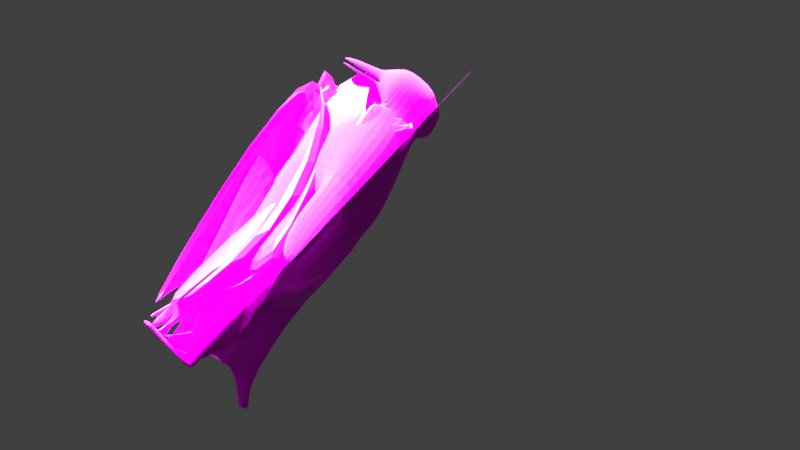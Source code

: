 # Source: penguin-lowpoly-poikilos.blend  (saved by Blender 2.92.15; exported with 4.5.12 LTS)
import bpy
from mathutils import Matrix  # noqa: F401  (used for matrix-valued properties, if any)

bpy.ops.wm.read_factory_settings(use_empty=True)
scene = bpy.context.scene
scene.name = 'Scene'

# ---- collections
col_collection_1 = bpy.data.collections.new('Collection 1'); scene.collection.children.link(col_collection_1)

# ---- images (referenced by path relative to the original .blend; pixels are not part of the script)
import os
ASSET_DIR = os.environ.get("B2B_ASSET_DIR", "")  # directory of the original .blend (textures are referenced by path, not embedded)
HERE = os.path.dirname(os.path.abspath(__file__))  # packed textures are extracted next to this script under _unpacked/

def load_image(name, relpath, width, height, colorspace="sRGB"):
    """Load a texture the original file referenced (path relative to the .blend, or extracted next to this script)."""
    p = next((c for c in (os.path.join(HERE, relpath), os.path.join(ASSET_DIR, relpath)) if relpath and os.path.exists(c)), "")
    if p:
        img = bpy.data.images.load(p, check_existing=True)
        img.name = name
    else:  # same state as the original file: an image datablock whose file is absent (Cycles renders it pink)
        img = bpy.data.images.new(name, width, height)
        img.source = "FILE"
        img.filepath = "//" + (relpath or name)
    img.colorspace_settings.name = colorspace
    return img
img_penguin_001 = load_image('penguin.001', 'penguin.png', 1024, 1024, 'sRGB')
img_king_penguins_at_salisbury_plain__5724038519__jpg = load_image('King_Penguins_at_Salisbury_Plain_(5724038519).jpg', 'King_Penguins_at_Salisbury_Plain_(5724038519).jpg', 1024, 1024, 'sRGB')
img_penguin = load_image('penguin', 'penguin.png', 1024, 1024, 'sRGB')

# ---- materials (node trees are filled in below, after node groups)
mat_material_002 = bpy.data.materials.new('Material.002')
mat_material_002.use_transparent_shadow = False
mat_material_002.diffuse_color = (0.8, 0.5692, 0.002956, 1.0)
mat_king_penguins_at_salisbury_plain__5724038519 = bpy.data.materials.new('King_Penguins_at_Salisbury_Plain_(5724038519)')
mat_king_penguins_at_salisbury_plain__5724038519.surface_render_method = 'BLENDED'
mat_king_penguins_at_salisbury_plain__5724038519.blend_method = 'BLEND'
mat_king_penguins_at_salisbury_plain__5724038519.use_transparent_shadow = False
mat_material_001 = bpy.data.materials.new('Material.001')
mat_material_001.use_transparent_shadow = False

# ---- material node trees
mat_material_002.use_nodes = True; mat_material_002.node_tree.nodes.clear()
_N = mat_material_002.node_tree.nodes; _L = mat_material_002.node_tree.links
n0 = _N.new('ShaderNodeBsdfPrincipled'); n0.name = 'Principled BSDF'; n0.location = (10, 300)
n0.distribution = 'GGX'
n0.subsurface_method = 'BURLEY'
n0.inputs[3].default_value = 1.45
n0.inputs[27].default_value = (0.0, 0.0, 0.0, 1.0)
n0.inputs[28].default_value = 1.0
n1 = _N.new('ShaderNodeOutputMaterial'); n1.name = 'Material Output'; n1.location = (300, 300)
n2 = _N.new('ShaderNodeTexImage'); n2.name = 'Image Texture'; n2.location = (-280, 280)
n2.image = img_penguin_001
n2.interpolation = 'Closest'
_L.new(n0.outputs[0], n1.inputs[0])
_L.new(n2.outputs[0], n0.inputs[0])
n1.is_active_output = True
mat_king_penguins_at_salisbury_plain__5724038519.use_nodes = True; mat_king_penguins_at_salisbury_plain__5724038519.node_tree.nodes.clear()
_N = mat_king_penguins_at_salisbury_plain__5724038519.node_tree.nodes; _L = mat_king_penguins_at_salisbury_plain__5724038519.node_tree.links
n0 = _N.new('ShaderNodeOutputMaterial'); n0.name = 'Material Output'; n0.location = (300, 300)
n1 = _N.new('ShaderNodeTexImage'); n1.name = 'Image Texture'; n1.location = (-200, 300)
n1.image = img_king_penguins_at_salisbury_plain__5724038519__jpg
n1.extension = 'CLIP'
n2 = _N.new('ShaderNodeBsdfPrincipled'); n2.name = 'Principled BSDF'; n2.location = (0, 300)
n2.distribution = 'GGX'
n2.subsurface_method = 'BURLEY'
n2.inputs[3].default_value = 1.45
n2.inputs[27].default_value = (0.0, 0.0, 0.0, 1.0)
n2.inputs[28].default_value = 1.0
_L.new(n1.outputs[0], n2.inputs[0])
_L.new(n1.outputs[1], n2.inputs[4])
_L.new(n2.outputs[0], n0.inputs[0])
n0.is_active_output = True
mat_material_001.use_nodes = True; mat_material_001.node_tree.nodes.clear()
_N = mat_material_001.node_tree.nodes; _L = mat_material_001.node_tree.links
n0 = _N.new('ShaderNodeBsdfPrincipled'); n0.name = 'Principled BSDF'; n0.location = (10, 300)
n0.distribution = 'GGX'
n0.subsurface_method = 'BURLEY'
n0.inputs[2].default_value = 0.945
n0.inputs[3].default_value = 1.45
n0.inputs[13].default_value = 0.605
n0.inputs[27].default_value = (0.0, 0.0, 0.0, 1.0)
n0.inputs[28].default_value = 1.0
n1 = _N.new('ShaderNodeOutputMaterial'); n1.name = 'Material Output'; n1.location = (300, 300)
n2 = _N.new('ShaderNodeTexImage'); n2.name = 'Image Texture'; n2.location = (-280, 280)
n2.image = img_penguin
n2.interpolation = 'Closest'
_L.new(n0.outputs[0], n1.inputs[0])
_L.new(n2.outputs[0], n0.inputs[0])
n1.is_active_output = True

# ---- world
world_world = bpy.data.worlds.new('World'); scene.world = world_world
world_world.color = (0.05088, 0.05088, 0.05088)
world_world.use_sun_shadow = False
world_world.sun_shadow_jitter_overblur = 0.0
world_world.cycles.sampling_method = 'MANUAL'

# ---- cameras
cam_camera = bpy.data.cameras.new('Camera')
cam_camera.type = 'ORTHO'
cam_camera.clip_end = 100.0
cam_camera.lens = 35.0
cam_camera.sensor_width = 32.0
cam_camera.sensor_height = 18.0
cam_camera.ortho_scale = 19.01
cam_camera.dof.focus_distance = 0.0
cam_camera.dof.aperture_fstop = 128.0

# ---- lights
light_lamp = bpy.data.lights.new('Lamp', 'SUN')
light_lamp.transmission_factor = 0.0
light_lamp.cutoff_distance = 30.0
light_lamp.angle = 0.1993
light_lamp.energy = 100.0
light_lamp.shadow_buffer_clip_start = 1.001
light_lamp.shadow_soft_size = 0.1
light_lamp.shadow_cascade_max_distance = 1000.0

# ---- meshes
me_cube_001 = bpy.data.meshes.new('Cube.001')
me_cube_001.from_pydata([(-0.4906, -1.535, 1.957), (-0.4877, -0.3185, 0.7081), (-0.5335, -1.824, 3.817), (-1.043, -1.025, 1.824), (-1.03, -0.3185, 0.7081), (-1.095, -1.119, 3.817), (-1.381, -0.2532, 4.372), (-0.8926, 0.2014, 0.7681), (-0.4817, 1.085, 3.817), (-1.03, 0.3178, 1.247), (-1.387, 0.7586, 3.98), (-0.5467, -0.2545, 0.598), (-0.5698, 0.004119, 0.6146), (-0.8911, -0.2545, 0.5998), (-0.8911, 0.004119, 0.6163), (-0.5467, -0.2545, 0.4414), (-0.5717, 0.004119, 0.4556), (-0.8911, -0.2545, 0.4429), (-0.8911, 0.004119, 0.457), (-0.477, -0.2545, 0.1608), (-0.5499, 0.004119, 0.1551), (-0.8827, -0.2545, 0.1619), (-0.8911, 0.004119, 0.1632), (-0.4767, -0.2545, -0.02229), (-0.5467, 0.004119, -0.03807), (-0.883, -0.2545, -0.02159), (-0.8911, 0.004119, -0.0318), (-0.4928, -0.6108, 0.0928), (-0.9765, -0.6108, 0.09292), (-0.4928, -0.6108, -0.01844), (-0.9765, -0.6108, -0.01836), (-0.665, -1.407, 6.72), (-0.759, -1.796, 5.706), (-1.237, -1.072, 5.115), (-1.119, -0.6483, 5.815), (-0.7928, 0.7553, 6.282), (-1.179, 0.2492, 5.799), (-1.642, -0.5906, 4.625), (-1.671, -0.5906, 4.172), (-2.586, 0.3577, 3.298), (-1.619, 0.3746, 4.207), (-1.591, 0.3746, 4.66), (-2.767, -0.5906, 3.503), (-2.588, -0.5906, 3.298), (-0.6408, -0.9058, 7.023), (-0.7363, 0.623, 8.313), (-0.4442, -1.329, 7.056), (-0.6553, -1.039, 8.85), (-0.4251, -1.859, 7.423), (-0.3975, -1.969, 7.773), (-0.2251, -2.972, 7.087), (-0.2175, -3.475, 7.123), (-0.2176, -3.492, 7.151), (-0.2038, -3.163, 7.493), (-0.3261, -1.832, 7.263), (-1.073, 0.3902, 1.839), (-0.8131, 0.8621, 1.959), (-1.267, -0.3016, 1.745), (-0.4926, 0.8068, 1.169), (-0.596, 0.827, 0.5126), (-0.5957, 1.056, 0.5623), (-0.6646, -0.6108, 0.0941), (-0.8164, -0.6108, 0.09468), (-0.6646, -0.6108, -0.01752), (-0.8164, -0.6108, -0.01711), (-0.9026, -0.9325, 0.109), (-1.047, -0.9325, 0.1086), (-0.9026, -0.9325, -0.007468), (-1.047, -0.9325, -0.007764), (-0.4979, -0.9325, -0.007767), (-0.4979, -0.9325, 0.1086), (-0.6101, -0.9325, 0.109), (-0.6101, -0.9325, -0.00749), (-0.7005, -0.9325, 0.1099), (-0.8317, -0.9325, 0.1097), (-0.7005, -0.9325, -0.006942), (-0.8317, -0.9325, -0.00705), (-0.9549, -1.329, 0.1261), (-1.102, -1.329, 0.1261), (-0.9549, -1.329, -1.017e-05), (-1.102, -1.329, -1.017e-05), (-0.4615, -1.329, -1.017e-05), (-0.4615, -1.329, 0.126), (-0.5665, -1.329, 0.1261), (-0.5665, -1.329, -1.017e-05), (-0.7149, -1.407, 0.1271), (-0.8456, -1.407, 0.1271), (-0.7149, -1.407, -1.017e-05), (-0.8456, -1.407, -1.017e-05), (-0.9556, -1.351, 0.1264), (-1.103, -1.351, 0.1264), (-0.9556, -1.351, -1.017e-05), (-1.103, -1.351, -1.017e-05), (-0.4604, -1.351, -1.017e-05), (-0.4604, -1.351, 0.1264), (-0.5652, -1.351, 0.1265), (-0.5652, -1.351, -1.017e-05), (-0.7149, -1.428, 0.1271), (-0.8456, -1.428, 0.1271), (-0.7149, -1.428, -1.017e-05), (-0.8456, -1.428, -1.017e-05), (-1.034, -1.589, 0.06353), (-1.034, -1.589, 0.06353), (-1.034, -1.589, 0.06353), (-1.034, -1.589, 0.06353), (-0.5054, -1.589, 0.06353), (-0.5054, -1.589, 0.06353), (-0.5054, -1.589, 0.06353), (-0.5054, -1.589, 0.06353), (-0.7803, -1.667, 0.06353), (-0.7803, -1.667, 0.06353), (-0.7803, -1.667, 0.06353), (-0.7803, -1.667, 0.06353), (-2.753, 0.3577, 3.503), (-3.623, 0.5089, 2.34), (-3.623, -0.1749, 2.34), (-3.475, 0.5089, 2.212), (-3.471, -0.1749, 2.212), (-0.9963, 1.391, 0.1842), (-1.146, 1.577, 0.2735), (-0.3082, -1.934, 7.397), (-0.2643, -1.925, 7.256), (-0.3082, -1.941, 7.412), (-0.2878, -2.034, 7.73), (-0.2673, -1.569, 7.6), (-0.1455, -3.01, 7.148), (-0.1988, -1.687, 7.466), (-0.1454, -2.893, 7.435), (-0.1931, -1.625, 7.615), (-0.9029, 1.407, 0.07135), (-1.127, 1.591, 0.2314), (0.4906, -1.535, 1.957), (0.4877, -0.3185, 0.7081), (0.5335, -1.824, 3.817), (1.043, -1.025, 1.824), (1.03, -0.3185, 0.7081), (1.095, -1.119, 3.817), (1.381, -0.2532, 4.372), (0.8926, 0.2014, 0.7681), (0.4817, 1.085, 3.817), (1.03, 0.3178, 1.247), (1.387, 0.7586, 3.98), (0.5467, -0.2545, 0.598), (0.5698, 0.004119, 0.6146), (0.8911, -0.2545, 0.5998), (0.8911, 0.004119, 0.6163), (0.5467, -0.2545, 0.4414), (0.5717, 0.004119, 0.4556), (0.8911, -0.2545, 0.4429), (0.8911, 0.004119, 0.457), (0.477, -0.2545, 0.1608), (0.5499, 0.004119, 0.1551), (0.8827, -0.2545, 0.1619), (0.8911, 0.004119, 0.1632), (0.4767, -0.2545, -0.02229), (0.5467, 0.004119, -0.03807), (0.883, -0.2545, -0.02159), (0.8911, 0.004119, -0.0318), (0.4928, -0.6108, 0.0928), (0.9765, -0.6108, 0.09292), (0.4928, -0.6108, -0.01844), (0.9765, -0.6108, -0.01836), (0.665, -1.407, 6.72), (0.759, -1.796, 5.706), (1.237, -1.072, 5.115), (1.119, -0.6483, 5.815), (0.7928, 0.7553, 6.282), (1.179, 0.2492, 5.799), (1.642, -0.5906, 4.625), (1.671, -0.5906, 4.172), (2.586, 0.3577, 3.298), (1.619, 0.3746, 4.207), (1.591, 0.3746, 4.66), (2.767, -0.5906, 3.503), (2.588, -0.5906, 3.298), (0.6408, -0.9058, 7.023), (0.7363, 0.623, 8.313), (0.4442, -1.329, 7.056), (0.6553, -1.039, 8.85), (0.4251, -1.859, 7.423), (0.3975, -1.969, 7.773), (0.2251, -2.972, 7.087), (0.2175, -3.475, 7.123), (0.2176, -3.492, 7.151), (0.2038, -3.163, 7.493), (0.3261, -1.832, 7.263), (1.073, 0.3902, 1.839), (0.8131, 0.8621, 1.959), (1.267, -0.3016, 1.745), (0.4926, 0.8068, 1.169), (0.596, 0.827, 0.5126), (0.5957, 1.056, 0.5623), (0.6646, -0.6108, 0.0941), (0.8164, -0.6108, 0.09468), (0.6646, -0.6108, -0.01752), (0.8164, -0.6108, -0.01711), (0.9026, -0.9325, 0.109), (1.047, -0.9325, 0.1086), (0.9026, -0.9325, -0.007468), (1.047, -0.9325, -0.007764), (0.4979, -0.9325, -0.007767), (0.4979, -0.9325, 0.1086), (0.6101, -0.9325, 0.109), (0.6101, -0.9325, -0.00749), (0.7005, -0.9325, 0.1099), (0.8317, -0.9325, 0.1097), (0.7005, -0.9325, -0.006942), (0.8317, -0.9325, -0.00705), (0.9549, -1.329, 0.1261), (1.102, -1.329, 0.1261), (0.9549, -1.329, -1.017e-05), (1.102, -1.329, -1.017e-05), (0.4615, -1.329, -1.017e-05), (0.4615, -1.329, 0.126), (0.5665, -1.329, 0.1261), (0.5665, -1.329, -1.017e-05), (0.7149, -1.407, 0.1271), (0.8456, -1.407, 0.1271), (0.7149, -1.407, -1.017e-05), (0.8456, -1.407, -1.017e-05), (0.9556, -1.351, 0.1264), (1.103, -1.351, 0.1264), (0.9556, -1.351, -1.017e-05), (1.103, -1.351, -1.017e-05), (0.4604, -1.351, -1.017e-05), (0.4604, -1.351, 0.1264), (0.5652, -1.351, 0.1265), (0.5652, -1.351, -1.017e-05), (0.7149, -1.428, 0.1271), (0.8456, -1.428, 0.1271), (0.7149, -1.428, -1.017e-05), (0.8456, -1.428, -1.017e-05), (1.034, -1.589, 0.06353), (1.034, -1.589, 0.06353), (1.034, -1.589, 0.06353), (1.034, -1.589, 0.06353), (0.5054, -1.589, 0.06353), (0.5054, -1.589, 0.06353), (0.5054, -1.589, 0.06353), (0.5054, -1.589, 0.06353), (0.7803, -1.667, 0.06353), (0.7803, -1.667, 0.06353), (0.7803, -1.667, 0.06353), (0.7803, -1.667, 0.06353), (2.753, 0.3577, 3.503), (3.623, 0.5089, 2.34), (3.623, -0.1749, 2.34), (3.475, 0.5089, 2.212), (3.471, -0.1749, 2.212), (0.9963, 1.391, 0.1842), (1.146, 1.577, 0.2735), (0.3082, -1.934, 7.397), (0.2643, -1.925, 7.256), (0.3082, -1.941, 7.412), (0.2878, -2.034, 7.73), (0.2673, -1.569, 7.6), (0.1455, -3.01, 7.148), (0.1988, -1.687, 7.466), (0.1454, -2.893, 7.435), (0.1931, -1.625, 7.615), (0.9029, 1.407, 0.07135), (1.127, 1.591, 0.2314), (-8.371e-09, -0.3185, 0.7081), (-3.294e-09, -1.535, 1.957), (0.0, -1.824, 3.817), (-7.913e-09, 0.2015, 0.7682), (-3.877e-10, 1.085, 3.817), (-1.876e-11, -1.407, 6.72), (0.0, -1.796, 5.706), (-8.999e-11, 0.7553, 6.282), (-2.533e-10, -0.9058, 7.023), (-2.921e-09, 0.623, 8.313), (-2.724e-10, -1.329, 7.056), (-2.904e-09, -1.039, 8.85), (-8.756e-10, -1.969, 7.773), (0.0, -2.972, 7.087), (0.0, -3.475, 7.123), (0.0, -3.492, 7.151), (0.0, -3.163, 7.493), (-3.292e-10, -1.832, 7.263), (-0.4739, 0.2014, 0.7682), (0.4949, 0.2014, 0.7682), (-1.308, 0.6324, 4.671), (-2.818e-10, 1.035, 4.694), (0.5924, 1.035, 4.694), (-0.5481, -1.46, 7.906), (-0.7272, -1.183, 7.963), (0.7274, -1.182, 7.965), (0.5411, -1.459, 7.909), (-0.4609, -1.448, 8.394), (-1.998e-09, -1.455, 8.399), (0.4478, -1.446, 8.397), (0.6958, 0.06054, 8.85), (-2.912e-09, 0.06054, 8.85), (0.7593, 0.6769, 7.535), (-0.8036, -0.8213, 6.718), (-0.7569, 0.6712, 7.525), (-0.6958, 0.06054, 8.85), (-1.152e-09, 0.6741, 7.53), (0.7284, -0.9867, 8.003), (0.5905, -0.9257, 7.379), (0.5203, -1.371, 7.333), (-0.7282, -0.9822, 8.002), (-0.5899, -0.9285, 7.374), (-0.5228, -1.365, 7.331), (-0.6847, -1.84, 4.655), (0.6847, -1.84, 4.655), (-0.7204, 0.08488, 7.02), (-0.7938, 0.07707, 6.714), (-0.6944, 0.0722, 7.468), (-0.7335, 0.07883, 8.208), (0.7337, 0.09598, 8.212), (0.7326, 0.1523, 6.714), (0.7019, 0.1317, 7.482), (0.7287, 0.1572, 7.021), (0.7464, 0.8057, 5.798), (-2.574e-17, 0.8057, 5.798), (-0.7383, 0.8057, 5.798)], [], [(244, 245, 0, 1), (5, 2, 305, 33), (245, 246, 2, 0), (0, 2, 5, 3), (34, 36, 41, 37), (3, 5, 6, 57), (244, 1, 280, 247), (1, 0, 3, 4), (248, 262, 56, 8), (8, 56, 55, 10), (5, 33, 37, 38), (283, 131, 317, 316), (12, 11, 15, 16), (129, 136, 134, 281), (4, 7, 14, 13), (1, 4, 13, 11), (18, 16, 20, 22), (17, 18, 22, 21), (13, 14, 18, 17), (14, 12, 16, 18), (11, 13, 17, 15), (15, 17, 21, 19), (16, 15, 19, 20), (23, 25, 26, 24), (21, 22, 26, 25), (22, 20, 24, 26), (20, 19, 23, 24), (62, 28, 66, 65), (19, 21, 28, 62, 61, 27), (23, 19, 27, 29), (25, 23, 29, 63, 64, 30), (21, 25, 30, 28), (249, 31, 32, 250), (34, 32, 31, 295), (34, 295, 308, 36), (248, 8, 131, 283), (8, 10, 282, 131), (38, 37, 42, 43), (6, 5, 38), (36, 282, 41), (33, 34, 37), (10, 6, 38, 40), (104, 39, 107, 105), (35, 308, 307, 278), (251, 35, 278, 277), (293, 297, 47, 255), (45, 310, 297), (114, 113, 52, 53), (255, 47, 289, 290), (111, 112, 50, 51), (111, 51, 116, 117), (268, 114, 53, 260), (285, 304, 48, 49), (247, 280, 59, 265), (55, 57, 6, 10), (284, 283, 316, 315), (57, 4, 3), (7, 58, 60, 59), (7, 55, 56, 58), (59, 60, 110, 109), (27, 61, 71, 70), (62, 64, 76, 74), (76, 75, 87, 88), (70, 71, 83, 82), (64, 62, 65, 67), (28, 30, 68, 66), (61, 63, 72, 71), (29, 27, 70, 69), (63, 29, 69, 72), (30, 64, 67, 68), (69, 70, 82, 81), (64, 63, 75, 76), (61, 62, 74, 73), (63, 61, 73, 75), (80, 79, 91, 92), (77, 78, 90, 89), (72, 69, 81, 84), (75, 73, 85, 87), (71, 72, 84, 83), (74, 76, 88, 86), (67, 65, 77, 79), (65, 66, 78, 77), (68, 67, 79, 80), (66, 68, 80, 78), (73, 74, 86, 85), (96, 93, 102), (99, 97, 103), (94, 95, 102), (100, 99, 103), (85, 86, 98, 97), (78, 80, 92, 90), (81, 82, 94, 93), (88, 87, 99, 100), (82, 83, 95, 94), (87, 85, 97, 99), (84, 81, 93, 96), (86, 88, 100, 98), (83, 84, 96, 95), (79, 77, 89, 91), (98, 100, 103), (95, 96, 102), (91, 89, 101), (89, 90, 101), (92, 91, 101), (97, 98, 103), (90, 92, 101), (93, 94, 102), (37, 41, 104, 42), (41, 40, 39, 104), (40, 38, 43, 39), (107, 108, 106, 105), (42, 104, 105, 106), (43, 42, 106, 108), (39, 43, 108, 107), (109, 110, 121, 120), (265, 59, 109, 267), (256, 49, 114, 268), (48, 54, 112, 111), (49, 48, 113, 114), (274, 117, 116, 271), (259, 52, 118, 272), (52, 113, 119, 118), (113, 48, 115, 119), (48, 111, 117, 115), (276, 120, 121, 275), (267, 109, 120, 276), (110, 266, 275, 121), (115, 270, 273, 119), (119, 273, 272, 118), (54, 261, 269, 112), (60, 264, 266, 110), (58, 263, 264, 60), (58, 56, 262, 263), (46, 254, 261, 54), (52, 259, 260, 53), (112, 269, 257, 50), (50, 257, 258, 51), (51, 258, 271, 116), (31, 249, 252, 44), (44, 252, 254, 46), (2, 246, 286, 305), (270, 115, 117, 274), (244, 123, 122, 245), (127, 155, 306, 124), (245, 122, 124, 246), (122, 125, 127, 124), (156, 159, 163, 158), (125, 179, 128, 127), (244, 247, 281, 123), (123, 126, 125, 122), (248, 130, 178, 262), (130, 132, 177, 178), (127, 160, 159, 155), (9, 284, 315, 158), (134, 138, 137, 133), (126, 135, 136, 129), (12, 14, 7, 280), (123, 133, 135, 126), (140, 144, 142, 138), (139, 143, 144, 140), (135, 139, 140, 136), (136, 140, 138, 134), (133, 137, 139, 135), (137, 141, 143, 139), (138, 142, 141, 137), (145, 146, 148, 147), (143, 147, 148, 144), (144, 148, 146, 142), (142, 146, 145, 141), (184, 187, 188, 150), (141, 149, 183, 184, 150, 143), (145, 151, 149, 141), (147, 152, 186, 185, 151, 145), (143, 150, 152, 147), (249, 250, 154, 153), (153, 154, 156, 287), (156, 158, 312, 287), (248, 283, 284, 130), (130, 284, 9, 132), (160, 165, 164, 159), (128, 160, 127), (158, 163, 9), (155, 159, 156), (132, 162, 160, 128), (226, 227, 229, 161), (157, 279, 314, 312), (251, 277, 279, 157), (293, 255, 169, 292), (167, 292, 311), (236, 175, 174, 235), (255, 290, 291, 169), (233, 173, 172, 234), (233, 239, 238, 173), (268, 260, 175, 236), (170, 301, 288, 171), (247, 265, 181, 281), (177, 132, 128, 179), (7, 4, 57, 55), (179, 125, 126), (129, 181, 182, 180), (181, 231, 232, 182), (149, 192, 193, 183), (184, 196, 198, 186), (198, 210, 209, 197), (192, 204, 205, 193), (186, 189, 187, 184), (150, 188, 190, 152), (183, 193, 194, 185), (151, 191, 192, 149), (185, 194, 191, 151), (152, 190, 189, 186), (191, 203, 204, 192), (186, 198, 197, 185), (183, 195, 196, 184), (185, 197, 195, 183), (202, 214, 213, 201), (199, 211, 212, 200), (194, 206, 203, 191), (197, 209, 207, 195), (193, 205, 206, 194), (196, 208, 210, 198), (189, 201, 199, 187), (187, 199, 200, 188), (190, 202, 201, 189), (188, 200, 202, 190), (195, 207, 208, 196), (218, 224, 215), (221, 225, 219), (216, 224, 217), (222, 225, 221), (207, 219, 220, 208), (200, 212, 214, 202), (203, 215, 216, 204), (210, 222, 221, 209), (204, 216, 217, 205), (209, 221, 219, 207), (206, 218, 215, 203), (208, 220, 222, 210), (205, 217, 218, 206), (201, 213, 211, 199), (220, 225, 222), (217, 224, 218), (213, 223, 211), (211, 223, 212), (214, 223, 213), (219, 225, 220), (212, 223, 214), (215, 224, 216), (159, 164, 226, 163), (163, 226, 161, 162), (162, 161, 165, 160), (229, 227, 228, 230), (164, 228, 227, 226), (165, 230, 228, 164), (161, 229, 230, 165), (231, 242, 243, 232), (265, 267, 231, 181), (256, 268, 236, 171), (170, 233, 234, 176), (171, 236, 235, 170), (274, 271, 238, 239), (259, 272, 240, 174), (174, 240, 241, 235), (235, 241, 237, 170), (170, 237, 239, 233), (276, 275, 243, 242), (267, 276, 242, 231), (232, 243, 275, 266), (237, 241, 273, 270), (241, 240, 272, 273), (176, 234, 269, 261), (182, 232, 266, 264), (180, 182, 264, 263), (180, 263, 262, 178), (168, 176, 261, 254), (174, 175, 260, 259), (234, 172, 257, 269), (172, 173, 258, 257), (173, 238, 271, 258), (153, 166, 252, 249), (166, 168, 254, 252), (124, 306, 286, 246), (270, 274, 239, 237), (299, 300, 313, 311), (253, 293, 292, 167), (277, 278, 296, 298), (279, 277, 298, 294), (44, 295, 31), (131, 282, 36, 317), (177, 129, 180, 178), (41, 282, 10, 40), (9, 163, 162, 132), (12, 280, 1, 11), (281, 134, 133, 123), (281, 181, 129), (59, 280, 7), (129, 177, 179, 126), (288, 301, 300, 299), (303, 302, 310, 309), (46, 304, 303, 44), (304, 285, 302, 303), (304, 46, 54, 48), (301, 168, 166, 300), (289, 285, 49), (291, 290, 256, 171), (288, 291, 171), (290, 289, 49, 256), (47, 302, 285, 289), (294, 298, 253, 167), (44, 303, 309, 307), (253, 45, 297, 293), (286, 306, 154, 250), (300, 166, 314, 313), (299, 169, 291, 288), (298, 296, 45, 253), (33, 305, 32, 34), (168, 301, 170, 176), (305, 286, 250, 32), (287, 166, 153), (306, 155, 156, 154), (297, 310, 302, 47), (307, 308, 295, 44), (309, 310, 45, 296), (307, 309, 296, 278), (158, 315, 157, 312), (311, 313, 294, 167), (311, 292, 169, 299), (312, 314, 166, 287), (313, 314, 279, 294), (317, 36, 308, 35), (315, 316, 251, 157), (316, 317, 35, 251)])
_uv = me_cube_001.uv_layers.new(name='UVMap')
_uv.uv.foreach_set('vector', [0.5784, 0.0757, 0.5957, 0.2033, 0.5469, 0.203, 0.541, 0.07603, 0.4672, 0.3896, 0.5467, 0.3905, 0.5258, 0.5163, 0.4383, 0.5169, 0.5957, 0.2033, 0.5927, 0.3917, 0.5467, 0.3905, 0.5469, 0.203, 0.5469, 0.203, 0.5467, 0.3905, 0.4672, 0.3896, 0.4861, 0.1895, 0.3904, 0.5778, 0.312, 0.5755, 0.3132, 0.4687, 0.3899, 0.468, 0.4861, 0.1895, 0.4672, 0.3896, 0.3742, 0.4447, 0.4148, 0.1764, 0.09758, 0.3959, 0.06006, 0.3946, 0.05247, 0.379, 0.09815, 0.3805, 0.541, 0.07603, 0.5469, 0.203, 0.4861, 0.1895, 0.4976, 0.07642, 0.1829, 0.3814, 0.1922, 0.1895, 0.2573, 0.1892, 0.2204, 0.3815, 0.2204, 0.3815, 0.2573, 0.1892, 0.3424, 0.1806, 0.281, 0.4069, 0.4672, 0.3896, 0.4383, 0.5169, 0.3899, 0.468, 0.3913, 0.4309, 0.1653, 0.4676, 0.2166, 0.4672, 0.2393, 0.5824, 0.1701, 0.5897, 0.9609, 0.03056, 0.9354, 0.02825, 0.9358, 0.01281, 0.9613, 0.01489, 0.9821, 0.1052, 0.9815, 0.04236, 0.9444, 0.04095, 0.9414, 0.08666, 0.425, 0.07693, 0.3825, 0.07839, 0.3905, 0.06569, 0.416, 0.06861, 0.541, 0.07603, 0.4976, 0.07642, 0.5082, 0.06513, 0.5358, 0.06471, 0.8968, 0.8393, 0.8691, 0.8391, 0.8691, 0.8096, 0.8968, 0.8104, 0.6797, 0.4202, 0.6542, 0.4242, 0.6562, 0.3953, 0.6817, 0.3925, 0.6787, 0.4356, 0.6527, 0.4369, 0.6542, 0.4242, 0.6797, 0.4202, 0.8968, 0.855, 0.8691, 0.8548, 0.8691, 0.8391, 0.8968, 0.8393, 0.5358, 0.06471, 0.5082, 0.06513, 0.5081, 0.04971, 0.5357, 0.04931, 0.5357, 0.04931, 0.5081, 0.04971, 0.5087, 0.02208, 0.5412, 0.02168, 0.9613, 0.01489, 0.9358, 0.01281, 0.9367, -0.01503, 0.962, -0.01474, 0.8638, 0.7608, 0.8963, 0.7589, 0.8991, 0.7843, 0.8709, 0.786, 0.6817, 0.3925, 0.6562, 0.3953, 0.6575, 0.3761, 0.6829, 0.3745, 0.8968, 0.8104, 0.8691, 0.8096, 0.8691, 0.7906, 0.8968, 0.7912, 0.962, -0.01474, 0.9367, -0.01503, 0.9371, -0.03308, 0.9625, -0.03378, 0.734, 0.4484, 0.7466, 0.4509, 0.7461, 0.4828, 0.7348, 0.4806, 0.7142, 0.4082, 0.7461, 0.4145, 0.7466, 0.4509, 0.734, 0.4484, 0.722, 0.446, 0.7085, 0.4434, 0.9371, -0.03308, 0.9367, -0.01503, 0.9017, -0.02262, 0.9019, -0.03359, 0.8963, 0.7589, 0.8638, 0.7608, 0.8631, 0.7256, 0.8769, 0.7248, 0.889, 0.7241, 0.9019, 0.7234, 0.6817, 0.3925, 0.6829, 0.3745, 0.7181, 0.3818, 0.7174, 0.3927, 0.594, 0.6726, 0.5157, 0.6724, 0.5156, 0.5781, 0.5934, 0.5776, 0.3904, 0.5778, 0.5156, 0.5781, 0.454, 0.66, 0.3967, 0.6502, 0.3904, 0.5778, 0.3967, 0.6502, 0.3088, 0.6353, 0.312, 0.5755, 0.1829, 0.3814, 0.2204, 0.3815, 0.2166, 0.4672, 0.1653, 0.4676, 0.2204, 0.3815, 0.281, 0.4069, 0.2806, 0.47, 0.2166, 0.4672, 0.8591, 0.2056, 0.8146, 0.2071, 0.8202, 0.1107, 0.8469, 0.1041, 0.7409, 0.2318, 0.6595, 0.2569, 0.708, 0.2087, 0.312, 0.5755, 0.2805, 0.4687, 0.3132, 0.4687, 0.4383, 0.5169, 0.3904, 0.5778, 0.3899, 0.468, 0.8427, 0.2279, 0.7409, 0.2318, 0.708, 0.2087, 0.803, 0.2101, 0.8187, 0.2861, 0.8184, 0.3135, 0.6677, 0.3196, 0.6648, 0.2996, 0.248, 0.625, 0.3088, 0.6353, 0.3095, 0.696, 0.2479, 0.6964, 0.1715, 0.6265, 0.2478, 0.6255, 0.2487, 0.6966, 0.1681, 0.6953, 0.3391, 0.9965, 0.3389, 0.9441, 0.4309, 0.9818, 0.4297, 0.9968, 0.247, 0.9058, 0.3057, 0.8889, 0.339, 0.9435, 0.663, 0.7975, 0.6591, 0.765, 0.8148, 0.765, 0.7773, 0.7928, 0.5911, 0.9993, 0.5254, 1.001, 0.5359, 0.9476, 0.5879, 0.9478, 0.6622, 0.7532, 0.6631, 0.7392, 0.7679, 0.7344, 0.8169, 0.7436, 0.05818, 0.7742, 0.05849, 0.6195, 0.06963, 0.6646, 0.07221, 0.7979, 0.6589, 0.8546, 0.6608, 0.8223, 0.7729, 0.8428, 0.7719, 0.8614, 0.4829, 0.8433, 0.463, 0.7497, 0.5153, 0.7498, 0.547, 0.8282, 0.09947, 0.345, 0.06521, 0.3439, 0.08244, 0.2814, 0.1007, 0.282, 0.3411, 0.1802, 0.4148, 0.1764, 0.3742, 0.4447, 0.2811, 0.4053, 0.2166, 0.4672, 0.1653, 0.4676, 0.1701, 0.5897, 0.2406, 0.5888, 0.4148, 0.1764, 0.425, 0.07693, 0.4861, 0.1895, 0.1246, 0.1874, 0.0569, 0.2239, 0.03692, 0.1653, 0.06112, 0.1612, 0.3657, 0.08178, 0.3411, 0.1802, 0.2572, 0.1859, 0.2647, 0.1134, 0.06112, 0.1612, 0.03692, 0.1653, -0.01335, 0.134, 0.005692, 0.1265, 0.7085, 0.4434, 0.722, 0.446, 0.7118, 0.4761, 0.7029, 0.4743, 0.7342, 0.5641, 0.7452, 0.5638, 0.7449, 0.5955, 0.7334, 0.5958, 0.8885, 0.6924, 0.8779, 0.693, 0.8765, 0.6462, 0.8869, 0.6456, 0.7029, 0.4743, 0.7118, 0.4761, 0.701, 0.5135, 0.6927, 0.5119, 0.6862, 0.5631, 0.6972, 0.5634, 0.6979, 0.5954, 0.6864, 0.5951, 0.7174, 0.3927, 0.7181, 0.3818, 0.7494, 0.3852, 0.7486, 0.3966, 0.76, 0.5634, 0.771, 0.5631, 0.7708, 0.5951, 0.7593, 0.5953, 0.9019, -0.03359, 0.9017, -0.02262, 0.8699, -0.02189, 0.8702, -0.03336, 0.8769, 0.7248, 0.8631, 0.7256, 0.8617, 0.6939, 0.8707, 0.6934, 0.9019, 0.7234, 0.889, 0.7241, 0.8941, 0.692, 0.9057, 0.6914, 0.8702, -0.03336, 0.8699, -0.02189, 0.8308, -0.0213, 0.8311, -0.03372, 0.889, 0.7241, 0.8769, 0.7248, 0.8779, 0.693, 0.8885, 0.6924, 0.722, 0.446, 0.734, 0.4484, 0.7292, 0.4795, 0.7189, 0.4775, 0.7091, 0.5625, 0.7201, 0.5627, 0.721, 0.5946, 0.7095, 0.5943, 0.9079, 0.6521, 0.8961, 0.6527, 0.8961, 0.6506, 0.9079, 0.65, 0.7316, 0.5195, 0.7431, 0.5218, 0.7428, 0.5238, 0.7312, 0.5215, 0.8707, 0.6934, 0.8617, 0.6939, 0.8566, 0.655, 0.865, 0.6545, 0.7095, 0.5943, 0.721, 0.5946, 0.7217, 0.6414, 0.7091, 0.6412, 0.7593, 0.5953, 0.7708, 0.5951, 0.7709, 0.6343, 0.7585, 0.6346, 0.7334, 0.5958, 0.7449, 0.5955, 0.7452, 0.6422, 0.7326, 0.6425, 0.6864, 0.5951, 0.6979, 0.5954, 0.6986, 0.6347, 0.6862, 0.6343, 0.7348, 0.4806, 0.7461, 0.4828, 0.7431, 0.5218, 0.7316, 0.5195, 0.9057, 0.6914, 0.8941, 0.692, 0.8961, 0.6527, 0.9079, 0.6521, 0.7486, 0.3966, 0.7494, 0.3852, 0.7881, 0.3888, 0.7873, 0.4012, 0.7189, 0.4775, 0.7292, 0.4795, 0.7215, 0.5253, 0.7112, 0.5233, 0.8648, 0.6524, 0.8564, 0.6529, 0.8585, 0.6289, 0.7091, 0.6433, 0.7216, 0.6435, 0.715, 0.667, 0.6922, 0.5139, 0.7005, 0.5155, 0.6911, 0.5381, 0.8868, 0.6435, 0.8763, 0.6441, 0.8801, 0.62, 0.7112, 0.5233, 0.7215, 0.5253, 0.7211, 0.5273, 0.7108, 0.5253, 0.7873, 0.4012, 0.7881, 0.3888, 0.7902, 0.3889, 0.7894, 0.4014, 0.8311, -0.03372, 0.8308, -0.0213, 0.8287, -0.02132, 0.829, -0.03378, 0.8869, 0.6456, 0.8765, 0.6462, 0.8763, 0.6441, 0.8868, 0.6435, 0.6927, 0.5119, 0.701, 0.5135, 0.7005, 0.5155, 0.6922, 0.5139, 0.7091, 0.6412, 0.7217, 0.6414, 0.7216, 0.6435, 0.7091, 0.6433, 0.865, 0.6545, 0.8566, 0.655, 0.8564, 0.6529, 0.8648, 0.6524, 0.7326, 0.6425, 0.7452, 0.6422, 0.7452, 0.6443, 0.7327, 0.6446, 0.7585, 0.6346, 0.7709, 0.6343, 0.771, 0.6364, 0.7585, 0.6367, 0.6862, 0.6343, 0.6986, 0.6347, 0.6986, 0.6368, 0.6862, 0.6364, 0.7327, 0.6446, 0.7452, 0.6443, 0.7396, 0.6682, 0.7585, 0.6367, 0.771, 0.6364, 0.7654, 0.6603, 0.6862, 0.6364, 0.6986, 0.6368, 0.692, 0.6603, 0.7312, 0.5215, 0.7428, 0.5238, 0.7327, 0.5463, 0.9079, 0.65, 0.8961, 0.6506, 0.9009, 0.6265, 0.7108, 0.5253, 0.7211, 0.5273, 0.7112, 0.5499, 0.7894, 0.4014, 0.7902, 0.3889, 0.8135, 0.3967, 0.829, -0.03378, 0.8287, -0.02132, 0.8053, -0.02802, 0.9666, 0.2413, 0.8723, 0.2546, 0.8739, 0.134, 0.9666, 0.1251, 0.9856, 0.2872, 0.955, 0.3196, 0.8184, 0.3135, 0.8187, 0.2861, 0.803, 0.2101, 0.708, 0.2087, 0.7096, 0.1079, 0.803, 0.1049, 0.8204, -0.002953, 0.7531, -0.0008252, 0.7519, -0.0164, 0.8192, -0.01853, 0.9524, 0.1167, 0.8592, 0.109, 0.8485, -0.00392, 0.9156, 0.001626, 0.8469, 0.1041, 0.8202, 0.1107, 0.8208, -0.0002107, 0.841, -0.002093, 0.803, 0.1049, 0.7096, 0.1079, 0.7531, -0.0008252, 0.8204, -0.002953, 0.005692, 0.1265, -0.01335, 0.134, -0.01439, 0.1298, 0.004997, 0.1152, 0.1007, 0.282, 0.08244, 0.2814, 0.08487, 0.224, 0.1019, 0.2246, 0.6522, 0.8541, 0.6563, 0.8089, 0.6608, 0.8223, 0.6589, 0.8546, 0.6408, 0.758, 0.6505, 0.7405, 0.6589, 0.7395, 0.6555, 0.754, 0.638, 0.8026, 0.638, 0.767, 0.6532, 0.7682, 0.6525, 0.8004, 0.0948, 0.7957, 0.07221, 0.7979, 0.06963, 0.6646, 0.08264, 0.6634, 0.1088, 0.6198, 0.1287, 0.6198, 0.1211, 0.6773, 0.108, 0.6772, 0.1482, 0.597, 0.1482, 0.7518, 0.1341, 0.7862, 0.1308, 0.6601, 0.1421, 0.7712, 0.1567, 0.7793, 0.1394, 0.8068, 0.1298, 0.8012, 0.0443, 0.7832, 0.05818, 0.7742, 0.07221, 0.7979, 0.06362, 0.8117, 0.1038, 0.1382, 0.1036, 0.08576, 0.163, 0.07146, 0.163, 0.1389, 0.1406, -0.04456, 0.1406, 0.04215, 0.08334, 0.03308, 0.08334, -0.04429, 0.06408, 0.0226, 0.06408, 0.1245, 0.04228, 0.1248, 0.04253, 0.02492, 0.1394, 0.8068, 0.1071, 0.8067, 0.1071, 0.8011, 0.1298, 0.8012, 0.1298, 0.8012, 0.1071, 0.8011, 0.108, 0.6772, 0.1211, 0.6773, 0.6759, 0.7329, 0.6762, 0.6964, 0.6843, 0.6964, 0.6842, 0.7255, 0.2017, 0.04992, 0.1605, 0.04961, 0.166, -0.03757, 0.211, -0.03707, 0.2206, 0.1118, 0.1921, 0.1109, 0.1928, 0.04997, 0.2111, 0.0503, 0.2206, 0.1118, 0.2573, 0.1892, 0.1922, 0.1895, 0.1921, 0.1109, 0.5288, 0.7801, 0.5985, 0.7807, 0.5977, 0.828, 0.55, 0.8284, 0.8086, 0.8442, 0.8074, 0.8641, 0.7719, 0.8614, 0.7729, 0.8428, 0.6842, 0.7255, 0.6843, 0.6964, 0.7865, 0.6972, 0.7865, 0.7184, 0.7865, 0.7184, 0.7865, 0.6972, 0.8363, 0.6974, 0.8363, 0.7172, 0.05849, 0.6195, 0.07827, 0.6176, 0.08264, 0.6634, 0.06963, 0.6646, 0.5157, 0.6724, 0.594, 0.6726, 0.5949, 0.749, 0.5165, 0.7486, 0.5188, 0.7498, 0.5975, 0.7484, 0.5985, 0.7807, 0.5288, 0.7801, 0.5467, 0.3905, 0.5927, 0.3917, 0.5932, 0.5163, 0.5258, 0.5163, 0.09579, 0.8086, 0.06362, 0.8117, 0.07221, 0.7979, 0.0948, 0.7957, 0.5784, 0.0757, 0.541, 0.07603, 0.5469, 0.203, 0.5957, 0.2033, 0.4672, 0.3896, 0.4383, 0.5169, 0.5258, 0.5163, 0.5467, 0.3905, 0.5957, 0.2033, 0.5469, 0.203, 0.5467, 0.3905, 0.5927, 0.3917, 0.5469, 0.203, 0.4861, 0.1895, 0.4672, 0.3896, 0.5467, 0.3905, 0.3904, 0.5778, 0.3899, 0.468, 0.3132, 0.4687, 0.312, 0.5755, 0.4861, 0.1895, 0.4148, 0.1764, 0.3742, 0.4447, 0.4672, 0.3896, 0.09758, 0.3959, 0.09815, 0.3805, 0.05247, 0.379, 0.06006, 0.3946, 0.541, 0.07603, 0.4976, 0.07642, 0.4861, 0.1895, 0.5469, 0.203, 0.1829, 0.3814, 0.2204, 0.3815, 0.2573, 0.1892, 0.1922, 0.1895, 0.2204, 0.3815, 0.281, 0.4069, 0.3424, 0.1806, 0.2573, 0.1892, 0.4672, 0.3896, 0.3913, 0.4309, 0.3899, 0.468, 0.4383, 0.5169, 0.2806, 0.47, 0.2166, 0.4672, 0.2406, 0.5888, 0.3123, 0.5761, 0.9609, 0.03056, 0.9613, 0.01489, 0.9358, 0.01281, 0.9354, 0.02825, 0.425, 0.07693, 0.4155, 0.06908, 0.3905, 0.06569, 0.3826, 0.07827, 0.9815, 0.04236, 0.9444, 0.04095, 0.9414, 0.08666, 0.9821, 0.1052, 0.541, 0.07603, 0.5358, 0.06471, 0.5082, 0.06513, 0.4976, 0.07642, 0.8968, 0.8393, 0.8968, 0.8104, 0.8691, 0.8096, 0.8691, 0.8391, 0.6797, 0.4202, 0.6817, 0.3925, 0.6562, 0.3953, 0.6542, 0.4242, 0.6787, 0.4356, 0.6797, 0.4202, 0.6542, 0.4242, 0.6536, 0.4369, 0.8968, 0.855, 0.8968, 0.8393, 0.8691, 0.8391, 0.8691, 0.8548, 0.5358, 0.06471, 0.5357, 0.04931, 0.5081, 0.04971, 0.5082, 0.06513, 0.5357, 0.04931, 0.5412, 0.02168, 0.5087, 0.02208, 0.5081, 0.04971, 0.9613, 0.01489, 0.962, -0.01474, 0.9367, -0.01503, 0.9358, 0.01281, 0.8638, 0.7608, 0.8709, 0.786, 0.8991, 0.7843, 0.8963, 0.7589, 0.6817, 0.3925, 0.6829, 0.3745, 0.6575, 0.3761, 0.6562, 0.3953, 0.8968, 0.8104, 0.8968, 0.7912, 0.8691, 0.7906, 0.8691, 0.8096, 0.962, -0.01474, 0.9625, -0.03378, 0.9371, -0.03308, 0.9367, -0.01503, 0.734, 0.4484, 0.7348, 0.4806, 0.7461, 0.4828, 0.7466, 0.4509, 0.7142, 0.4082, 0.7085, 0.4434, 0.722, 0.446, 0.734, 0.4484, 0.7466, 0.4509, 0.7461, 0.4145, 0.9371, -0.03308, 0.9019, -0.03359, 0.9017, -0.02262, 0.9367, -0.01503, 0.8963, 0.7589, 0.9019, 0.7234, 0.889, 0.7241, 0.8769, 0.7248, 0.8631, 0.7256, 0.8638, 0.7608, 0.6817, 0.3925, 0.7174, 0.3927, 0.7181, 0.3818, 0.6829, 0.3745, 0.594, 0.6726, 0.5934, 0.5776, 0.5156, 0.5781, 0.5157, 0.6724, 0.454, 0.66, 0.5156, 0.5781, 0.3904, 0.5778, 0.3962, 0.6501, 0.3904, 0.5778, 0.312, 0.5755, 0.3014, 0.6341, 0.3962, 0.6501, 0.1829, 0.3814, 0.1653, 0.4676, 0.2166, 0.4672, 0.2204, 0.3815, 0.2204, 0.3815, 0.2166, 0.4672, 0.2806, 0.47, 0.281, 0.4069, 0.8591, 0.2056, 0.8469, 0.1041, 0.8202, 0.1107, 0.8146, 0.2071, 0.7409, 0.2318, 0.708, 0.2087, 0.6595, 0.2569, 0.312, 0.5755, 0.3132, 0.4687, 0.2805, 0.4687, 0.4383, 0.5169, 0.3899, 0.468, 0.3904, 0.5778, 0.8427, 0.2279, 0.803, 0.2101, 0.708, 0.2087, 0.7409, 0.2318, 0.8187, 0.2861, 0.6648, 0.2996, 0.6677, 0.3196, 0.8184, 0.3135, 0.248, 0.625, 0.2479, 0.6964, 0.303, 0.696, 0.3014, 0.6341, 0.1715, 0.6265, 0.1681, 0.6953, 0.2487, 0.6966, 0.2478, 0.6255, 0.3391, 0.9965, 0.4297, 0.9968, 0.4309, 0.9818, 0.3389, 0.9441, 0.247, 0.9058, 0.339, 0.9435, 0.3038, 0.8895, 0.663, 0.7975, 0.7773, 0.7928, 0.8148, 0.765, 0.6591, 0.765, 0.5911, 0.9993, 0.5879, 0.9478, 0.536, 0.9481, 0.5257, 1.001, 0.6622, 0.7532, 0.8169, 0.7436, 0.7679, 0.7344, 0.6631, 0.7392, 0.05818, 0.7742, 0.07221, 0.7979, 0.06963, 0.6646, 0.05849, 0.6195, 0.6589, 0.8546, 0.7719, 0.8614, 0.7729, 0.8428, 0.6608, 0.8223, 0.5153, 0.7498, 0.4639, 0.75, 0.4829, 0.8433, 0.547, 0.8282, 0.09947, 0.345, 0.1007, 0.282, 0.08244, 0.2814, 0.06369, 0.3438, 0.3411, 0.1802, 0.2811, 0.4053, 0.3742, 0.4447, 0.4148, 0.1764, 0.3825, 0.07839, 0.425, 0.07693, 0.4148, 0.1764, 0.3411, 0.1802, 0.4148, 0.1764, 0.4861, 0.1895, 0.425, 0.07693, 0.1244, 0.1874, 0.06112, 0.1612, 0.03692, 0.1653, 0.0569, 0.2239, 0.06112, 0.1612, 0.005692, 0.1265, -0.01335, 0.134, 0.03692, 0.1653, 0.7085, 0.4434, 0.7029, 0.4743, 0.7118, 0.4761, 0.722, 0.446, 0.7342, 0.5641, 0.7334, 0.5958, 0.7449, 0.5955, 0.7452, 0.5638, 0.8885, 0.6924, 0.8869, 0.6456, 0.8765, 0.6462, 0.8779, 0.693, 0.7029, 0.4743, 0.6927, 0.5119, 0.701, 0.5135, 0.7118, 0.4761, 0.6862, 0.5631, 0.6864, 0.5951, 0.6979, 0.5954, 0.6972, 0.5634, 0.7174, 0.3927, 0.7486, 0.3966, 0.7494, 0.3852, 0.7181, 0.3818, 0.76, 0.5634, 0.7593, 0.5953, 0.7708, 0.5951, 0.771, 0.5631, 0.9019, -0.03359, 0.8702, -0.03336, 0.8699, -0.02189, 0.9017, -0.02262, 0.8769, 0.7248, 0.8707, 0.6934, 0.8617, 0.6939, 0.8631, 0.7256, 0.9019, 0.7234, 0.9057, 0.6914, 0.8941, 0.692, 0.889, 0.7241, 0.8702, -0.03336, 0.8311, -0.03372, 0.8308, -0.0213, 0.8699, -0.02189, 0.889, 0.7241, 0.8885, 0.6924, 0.8779, 0.693, 0.8769, 0.7248, 0.722, 0.446, 0.7189, 0.4775, 0.7292, 0.4795, 0.734, 0.4484, 0.7091, 0.5625, 0.7095, 0.5943, 0.721, 0.5946, 0.7201, 0.5627, 0.9079, 0.6521, 0.9079, 0.65, 0.8961, 0.6506, 0.8961, 0.6527, 0.7316, 0.5195, 0.7312, 0.5215, 0.7428, 0.5238, 0.7431, 0.5218, 0.8707, 0.6934, 0.865, 0.6545, 0.8566, 0.655, 0.8617, 0.6939, 0.7095, 0.5943, 0.7091, 0.6412, 0.7217, 0.6414, 0.721, 0.5946, 0.7593, 0.5953, 0.7585, 0.6346, 0.7709, 0.6343, 0.7708, 0.5951, 0.7334, 0.5958, 0.7326, 0.6425, 0.7452, 0.6422, 0.7449, 0.5955, 0.6864, 0.5951, 0.6862, 0.6343, 0.6986, 0.6347, 0.6979, 0.5954, 0.7348, 0.4806, 0.7316, 0.5195, 0.7431, 0.5218, 0.7461, 0.4828, 0.9057, 0.6914, 0.9079, 0.6521, 0.8961, 0.6527, 0.8941, 0.692, 0.7486, 0.3966, 0.7873, 0.4012, 0.7881, 0.3888, 0.7494, 0.3852, 0.7189, 0.4775, 0.7112, 0.5233, 0.7215, 0.5253, 0.7292, 0.4795, 0.8648, 0.6524, 0.8585, 0.6289, 0.8564, 0.6529, 0.7091, 0.6433, 0.715, 0.667, 0.7216, 0.6435, 0.6922, 0.5139, 0.6911, 0.5381, 0.7005, 0.5155, 0.8868, 0.6435, 0.8801, 0.62, 0.8763, 0.6441, 0.7112, 0.5233, 0.7108, 0.5253, 0.7211, 0.5273, 0.7215, 0.5253, 0.7873, 0.4012, 0.7894, 0.4014, 0.7902, 0.3889, 0.7881, 0.3888, 0.8311, -0.03372, 0.829, -0.03378, 0.8287, -0.02132, 0.8308, -0.0213, 0.8869, 0.6456, 0.8868, 0.6435, 0.8763, 0.6441, 0.8765, 0.6462, 0.6927, 0.5119, 0.6922, 0.5139, 0.7005, 0.5155, 0.701, 0.5135, 0.7091, 0.6412, 0.7091, 0.6433, 0.7216, 0.6435, 0.7217, 0.6414, 0.865, 0.6545, 0.8648, 0.6524, 0.8564, 0.6529, 0.8566, 0.655, 0.7326, 0.6425, 0.7327, 0.6446, 0.7452, 0.6443, 0.7452, 0.6422, 0.7585, 0.6346, 0.7585, 0.6367, 0.771, 0.6364, 0.7709, 0.6343, 0.6862, 0.6343, 0.6862, 0.6364, 0.6986, 0.6368, 0.6986, 0.6347, 0.7327, 0.6446, 0.7396, 0.6682, 0.7452, 0.6443, 0.7585, 0.6367, 0.7654, 0.6603, 0.771, 0.6364, 0.6862, 0.6364, 0.692, 0.6603, 0.6986, 0.6368, 0.7312, 0.5215, 0.7327, 0.5463, 0.7428, 0.5238, 0.9079, 0.65, 0.9009, 0.6265, 0.8961, 0.6506, 0.7108, 0.5253, 0.7112, 0.5499, 0.7211, 0.5273, 0.7894, 0.4014, 0.8135, 0.3967, 0.7902, 0.3889, 0.829, -0.03378, 0.8053, -0.02802, 0.8287, -0.02132, 0.9666, 0.2413, 0.9666, 0.1251, 0.8739, 0.134, 0.8723, 0.2546, 0.9856, 0.2872, 0.8187, 0.2861, 0.8184, 0.3135, 0.955, 0.3196, 0.803, 0.2101, 0.803, 0.1049, 0.7096, 0.1079, 0.708, 0.2087, 0.8204, -0.002953, 0.8192, -0.01853, 0.7519, -0.0164, 0.7531, -0.0008252, 0.9524, 0.1167, 0.9156, 0.001626, 0.8485, -0.00392, 0.8592, 0.109, 0.8469, 0.1041, 0.841, -0.002093, 0.8208, -0.0002107, 0.8202, 0.1107, 0.803, 0.1049, 0.8204, -0.002953, 0.7531, -0.0008252, 0.7096, 0.1079, 0.005692, 0.1265, 0.004997, 0.1152, -0.01439, 0.1298, -0.01335, 0.134, 0.1007, 0.282, 0.1019, 0.2246, 0.08487, 0.224, 0.08244, 0.2814, 0.6522, 0.8541, 0.6589, 0.8546, 0.6608, 0.8223, 0.6568, 0.8094, 0.6408, 0.758, 0.6555, 0.754, 0.6589, 0.7395, 0.6505, 0.7405, 0.638, 0.8026, 0.6525, 0.8004, 0.6532, 0.7682, 0.638, 0.767, 0.0948, 0.7957, 0.08264, 0.6634, 0.06963, 0.6646, 0.07221, 0.7979, 0.1088, 0.6198, 0.108, 0.6772, 0.1211, 0.6773, 0.1287, 0.6198, 0.1482, 0.597, 0.1308, 0.6601, 0.1341, 0.7862, 0.1482, 0.7518, 0.1421, 0.7712, 0.1298, 0.8012, 0.1394, 0.8068, 0.1567, 0.7793, 0.0443, 0.7832, 0.06362, 0.8117, 0.07221, 0.7979, 0.05818, 0.7742, 0.1038, 0.1382, 0.163, 0.1389, 0.163, 0.07146, 0.1036, 0.08576, 0.1406, -0.04456, 0.08334, -0.04429, 0.08334, 0.03308, 0.1406, 0.04215, 0.06408, 0.0226, 0.04253, 0.02492, 0.04228, 0.1248, 0.06408, 0.1245, 0.1394, 0.8068, 0.1298, 0.8012, 0.1071, 0.8011, 0.1071, 0.8067, 0.1298, 0.8012, 0.1211, 0.6773, 0.108, 0.6772, 0.1071, 0.8011, 0.6756, 0.7331, 0.6842, 0.7255, 0.6843, 0.6964, 0.6762, 0.6964, 0.2017, 0.04992, 0.211, -0.03707, 0.166, -0.03757, 0.1605, 0.04961, 0.2206, 0.1118, 0.2111, 0.0503, 0.1928, 0.04997, 0.1921, 0.1109, 0.2206, 0.1118, 0.1921, 0.1109, 0.1922, 0.1895, 0.2573, 0.1892, 0.5288, 0.7801, 0.5499, 0.8284, 0.5977, 0.828, 0.5985, 0.7807, 0.8086, 0.8442, 0.7729, 0.8428, 0.7719, 0.8614, 0.8074, 0.8641, 0.6842, 0.7255, 0.7865, 0.7184, 0.7865, 0.6972, 0.6843, 0.6964, 0.7865, 0.7184, 0.8363, 0.7172, 0.8363, 0.6974, 0.7865, 0.6972, 0.05849, 0.6195, 0.06963, 0.6646, 0.08264, 0.6634, 0.07827, 0.6176, 0.5157, 0.6724, 0.5165, 0.7486, 0.5949, 0.749, 0.594, 0.6726, 0.5188, 0.7498, 0.5288, 0.7801, 0.5985, 0.7807, 0.5975, 0.7484, 0.5467, 0.3905, 0.5258, 0.5163, 0.5932, 0.5163, 0.5927, 0.3917, 0.09579, 0.8086, 0.0948, 0.7957, 0.07221, 0.7979, 0.06362, 0.8117, 0.4206, 0.856, 0.4124, 0.755, 0.3036, 0.7713, 0.3038, 0.8895, 0.2484, 0.9962, 0.3391, 0.9965, 0.3389, 0.9441, 0.247, 0.9065, 0.1681, 0.6953, 0.2487, 0.6966, 0.2479, 0.7783, 0.1689, 0.7777, 0.2487, 0.6966, 0.1681, 0.6953, 0.1689, 0.7777, 0.2479, 0.78, 0.4083, 0.6953, 0.3967, 0.6502, 0.454, 0.66, 0.2166, 0.4672, 0.2806, 0.47, 0.3123, 0.5761, 0.2393, 0.5824, 0.3411, 0.1802, 0.3653, 0.0806, 0.2647, 0.1134, 0.2572, 0.1859, 0.3132, 0.4687, 0.2805, 0.4687, 0.2811, 0.4053, 0.328, 0.4227, 0.2805, 0.4687, 0.3132, 0.4687, 0.328, 0.4227, 0.2811, 0.4053, 0.9609, 0.03056, 0.9452, 0.04611, 0.9289, 0.03879, 0.9354, 0.02825, 0.9452, 0.04611, 0.9609, 0.03056, 0.9354, 0.02825, 0.9289, 0.03879, 0.06369, 0.3438, 0.08244, 0.2814, 0.03492, 0.3428, 0.08244, 0.2814, 0.06521, 0.3439, 0.03492, 0.3428, 0.3826, 0.07827, 0.3411, 0.1802, 0.4148, 0.1764, 0.425, 0.07693, 0.4829, 0.8433, 0.4639, 0.75, 0.4124, 0.755, 0.4206, 0.856, 0.4126, 0.7543, 0.4201, 0.8561, 0.3057, 0.8889, 0.3094, 0.7692, 0.4559, 0.7042, 0.463, 0.7497, 0.4126, 0.7543, 0.4083, 0.6953, 0.463, 0.7497, 0.4829, 0.8433, 0.4201, 0.8561, 0.4126, 0.7543, 0.463, 0.7497, 0.4559, 0.7042, 0.4832, 0.6976, 0.5153, 0.7498, 0.4639, 0.75, 0.4559, 0.7042, 0.4083, 0.6953, 0.4124, 0.755, 0.4835, 0.912, 0.4829, 0.8433, 0.547, 0.8282, 0.536, 0.9481, 0.5879, 0.9478, 0.5841, 0.8839, 0.5486, 0.8836, 0.4829, 0.8433, 0.4835, 0.912, 0.547, 0.8282, 0.5879, 0.9478, 0.5359, 0.9476, 0.5486, 0.8831, 0.5841, 0.8839, 0.431, 0.9813, 0.4201, 0.8561, 0.4829, 0.8433, 0.4835, 0.912, 0.2479, 0.78, 0.1689, 0.7777, 0.17, 0.9044, 0.2466, 0.9061, 0.4083, 0.6953, 0.4126, 0.7543, 0.3094, 0.7692, 0.3095, 0.696, 0.2484, 0.9962, 0.247, 0.9065, 0.3389, 0.9441, 0.3391, 0.9965, 0.5932, 0.5163, 0.5258, 0.5163, 0.5156, 0.5781, 0.5934, 0.5776, 0.4124, 0.755, 0.4083, 0.6953, 0.303, 0.696, 0.3036, 0.7713, 0.4206, 0.856, 0.431, 0.9813, 0.4835, 0.912, 0.4829, 0.8433, 0.1689, 0.7777, 0.2479, 0.7783, 0.2466, 0.9061, 0.17, 0.9044, 0.4383, 0.5169, 0.5258, 0.5163, 0.5156, 0.5781, 0.3904, 0.5778, 0.4559, 0.7042, 0.4639, 0.75, 0.5153, 0.7498, 0.4832, 0.6976, 0.5258, 0.5163, 0.5932, 0.5163, 0.5934, 0.5776, 0.5156, 0.5781, 0.3962, 0.6501, 0.4083, 0.6953, 0.454, 0.66, 0.5258, 0.5163, 0.4383, 0.5169, 0.3904, 0.5778, 0.5156, 0.5781, 0.339, 0.9435, 0.3057, 0.8889, 0.4201, 0.8561, 0.431, 0.9813, 0.3095, 0.696, 0.3088, 0.6353, 0.3967, 0.6502, 0.4083, 0.6953, 0.3094, 0.7692, 0.3057, 0.8889, 0.247, 0.9058, 0.2475, 0.7781, 0.3095, 0.696, 0.3094, 0.7692, 0.2475, 0.7781, 0.2479, 0.6964, 0.3123, 0.5761, 0.2406, 0.5888, 0.248, 0.625, 0.3014, 0.6341, 0.3038, 0.8895, 0.3036, 0.7713, 0.2475, 0.7798, 0.247, 0.9058, 0.3038, 0.8895, 0.339, 0.9435, 0.431, 0.9813, 0.4206, 0.856, 0.3014, 0.6341, 0.303, 0.696, 0.4083, 0.6953, 0.3962, 0.6501, 0.3036, 0.7713, 0.303, 0.696, 0.2479, 0.6964, 0.2475, 0.7798, 0.2393, 0.5824, 0.312, 0.5755, 0.3088, 0.6353, 0.2478, 0.6255, 0.2406, 0.5888, 0.1701, 0.5897, 0.1715, 0.6265, 0.2478, 0.6255, 0.1701, 0.5897, 0.2393, 0.5824, 0.2478, 0.6255, 0.1715, 0.6265])
me_cube_001.materials.append(mat_material_002)
me_cube_001.use_remesh_preserve_volume = False
me_cube_001.use_remesh_preserve_attributes = False
me_cube_001.use_mirror_vertex_groups = False
me_cube_001.update()
me_king_penguins_at_salisbury_plain__5724038519 = bpy.data.meshes.new('King_Penguins_at_Salisbury_Plain_(5724038519)')
me_king_penguins_at_salisbury_plain__5724038519.from_pydata([(-0.5339, -0.5, 0.0), (0.5339, -0.5, 0.0), (-0.5339, 0.5, 0.0), (0.5339, 0.5, 0.0)], [], [(0, 1, 3, 2)])
_uv = me_king_penguins_at_salisbury_plain__5724038519.uv_layers.new(name='UVMap')
_uv.uv.foreach_set('vector', [0.0, 0.0, 1.0, 0.0, 1.0, 1.0, 0.0, 1.0])
me_king_penguins_at_salisbury_plain__5724038519.materials.append(mat_king_penguins_at_salisbury_plain__5724038519)
me_king_penguins_at_salisbury_plain__5724038519.use_remesh_fix_poles = True
me_king_penguins_at_salisbury_plain__5724038519.use_remesh_preserve_attributes = False
me_king_penguins_at_salisbury_plain__5724038519.use_mirror_vertex_groups = False
me_king_penguins_at_salisbury_plain__5724038519.update()
me_cube = bpy.data.meshes.new('Cube')
me_cube.from_pydata([(-0.5044, -1.079, 1.959), (-0.4877, -0.3185, 0.7081), (-0.5335, -1.729, 5.052), (-1.072, -0.8685, 1.823), (-1.03, -0.3185, 0.7081), (-1.095, -1.159, 5.052), (-1.381, -0.6825, 5.052), (-0.8926, 0.2014, 0.7681), (-0.4817, 0.8131, 5.052), (-1.387, 0.3003, 5.052), (-0.5467, -0.2545, 0.598), (-0.5698, 0.06836, 0.6146), (-0.8911, -0.2545, 0.5998), (-0.8911, 0.06836, 0.6163), (-0.5467, -0.2545, 0.4414), (-0.5717, 0.06836, 0.4556), (-0.8911, -0.2545, 0.4429), (-0.8911, 0.06836, 0.457), (-0.477, -0.2545, 0.1608), (-0.5499, 0.06836, 0.1551), (-0.8827, -0.2545, 0.1619), (-0.8911, 0.06836, 0.1632), (-0.4767, -0.2545, -0.02229), (-0.5467, 0.06836, -0.03807), (-0.983, -0.2545, -0.02159), (-0.8911, 0.06836, -0.0318), (-0.4928, -0.6108, 0.0928), (-0.9765, -0.6108, 0.09292), (-0.3928, -0.6108, -0.01844), (-1.076, -0.6108, -0.01836), (-0.5525, -1.106, 7.515), (-0.5617, -1.437, 6.984), (-1.237, -1.119, 5.697), (-1.119, -0.7586, 7.093), (-0.4817, 0.154, 7.515), (-1.179, 0.005083, 7.077), (-1.642, -0.7095, 5.697), (-1.671, -0.7095, 5.244), (-2.586, 0.09741, 4.37), (-1.619, 0.1118, 5.279), (-1.591, 0.1118, 5.697), (-2.767, -0.7095, 4.574), (-2.588, -0.7095, 4.37), (-0.7452, -0.9777, 7.705), (-0.4281, 0.04482, 8.43), (-0.4289, -1.133, 7.767), (-0.4708, -0.9557, 8.703), (-0.4105, -1.418, 8.001), (-0.2245, -1.485, 8.323), (-0.2173, -2.129, 7.807), (-0.21, -2.433, 7.754), (-0.2101, -2.466, 7.8), (-0.1967, -2.307, 8.0), (-0.3149, -1.402, 7.904), (-1.103, 0.1422, 1.838), (-0.4817, 0.9833, 2.219), (-1.303, -0.463, 1.741), (-0.4817, 1.143, 1.426), (-0.596, 0.8284, 0.6687), (-0.5957, 1.341, 0.6653), (-0.6646, -0.6108, 0.0941), (-0.8164, -0.6108, 0.09468), (-0.6646, -0.6108, -0.01752), (-0.8164, -0.6108, -0.01711), (-0.9026, -0.9325, 0.109), (-1.047, -0.9325, 0.1086), (-0.8783, -0.9325, -0.007468), (-1.147, -0.9325, -0.007764), (-0.3979, -0.9325, -0.007767), (-0.4979, -0.9325, 0.1086), (-0.6101, -0.9325, 0.109), (-0.6508, -0.9325, -0.00749), (-0.7005, -0.9325, 0.1099), (-0.8317, -0.9325, 0.1097), (-0.6598, -0.9325, -0.006942), (-0.856, -0.9325, -0.00705), (-0.9549, -1.329, 0.1261), (-1.102, -1.329, 0.1261), (-0.9058, -1.329, -1.017e-05), (-1.102, -1.329, -1.017e-05), (-0.4615, -1.329, -1.017e-05), (-0.4615, -1.329, 0.126), (-0.5665, -1.329, 0.1261), (-0.6333, -1.329, -1.017e-05), (-0.7149, -1.407, 0.1271), (-0.8456, -1.407, 0.1271), (-0.6481, -1.407, -1.017e-05), (-0.8948, -1.407, -1.017e-05), (-0.9556, -1.351, 0.1264), (-1.103, -1.351, 0.1264), (-0.9556, -1.351, -1.017e-05), (-1.103, -1.351, -1.017e-05), (-0.4604, -1.351, -1.017e-05), (-0.4604, -1.351, 0.1264), (-0.5652, -1.351, 0.1265), (-0.5652, -1.351, -1.017e-05), (-0.7149, -1.428, 0.1271), (-0.8456, -1.428, 0.1271), (-0.7149, -1.428, -1.017e-05), (-0.8456, -1.428, -1.017e-05), (-1.034, -1.589, 0.06353), (-0.5054, -1.589, 0.06353), (-0.7803, -1.667, 0.06353), (-2.753, 0.09741, 4.574), (-3.623, 0.2261, 3.412), (-3.623, -0.3557, 3.412), (-3.475, 0.2261, 3.284), (-3.471, -0.3557, 3.284), (-0.9963, 1.389, 0.2215), (-1.146, 1.676, 0.2664), (-0.2976, -1.485, 7.982), (-0.2552, -1.484, 7.897), (-0.2976, -1.479, 8.01), (-0.2779, -1.565, 8.246), (-0.2581, -1.162, 8.128), (-0.1405, -2.159, 7.842), (-0.1919, -1.263, 8.044), (-0.1404, -2.092, 8.035), (-0.1865, -1.21, 8.138), (-0.9029, 1.465, 0.108), (-1.127, 1.68, 0.2224), (-0.4817, 0.8229, 5.697), (-0.4817, 0.1584, 7.706), (-0.5215, 0.2372, 0.6339), (-1.308, 0.2739, 5.697), (-0.5265, -1.249, 8.302), (-0.3905, -1.22, 8.585), (-0.8278, -0.8924, 7.515), (-0.4817, 0.08938, 8.021), (-0.4998, -0.2856, 8.729), (-0.639, -1.043, 8.318), (-0.6812, -0.997, 7.925), (-0.573, -1.183, 7.954), (-0.5485, -1.743, 5.697), (-0.7801, -0.1347, 7.703), (-0.8805, -0.1075, 7.515), (-0.6588, -0.1812, 7.985), (-0.6001, -0.1827, 8.447), (-0.4817, 0.3186, 7.073), (0.5044, -1.079, 1.959), (0.4877, -0.3185, 0.7081), (0.5335, -1.729, 5.052), (1.072, -0.8685, 1.823), (1.03, -0.3185, 0.7081), (1.095, -1.159, 5.052), (1.381, -0.6825, 5.052), (0.8926, 0.2014, 0.7681), (0.4817, 0.8131, 5.052), (1.387, 0.3003, 5.052), (0.5467, -0.2545, 0.598), (0.5698, 0.06836, 0.6146), (0.8911, -0.2545, 0.5998), (0.8911, 0.06836, 0.6163), (0.5467, -0.2545, 0.4414), (0.5717, 0.06836, 0.4556), (0.8911, -0.2545, 0.4429), (0.8911, 0.06836, 0.457), (0.477, -0.2545, 0.1608), (0.5499, 0.06836, 0.1551), (0.8827, -0.2545, 0.1619), (0.8911, 0.06836, 0.1632), (0.4767, -0.2545, -0.02229), (0.5467, 0.06836, -0.03807), (0.983, -0.2545, -0.02159), (0.8911, 0.06836, -0.0318), (0.4928, -0.6108, 0.0928), (0.9765, -0.6108, 0.09292), (0.3928, -0.6108, -0.01844), (1.076, -0.6108, -0.01836), (0.5525, -1.106, 7.515), (0.5617, -1.437, 6.984), (1.237, -1.119, 5.697), (1.119, -0.7586, 7.093), (0.4817, 0.154, 7.515), (1.179, 0.005083, 7.077), (1.642, -0.7095, 5.697), (1.671, -0.7095, 5.244), (2.586, 0.09741, 4.37), (1.619, 0.1118, 5.279), (1.591, 0.1118, 5.697), (2.767, -0.7095, 4.574), (2.588, -0.7095, 4.37), (0.7452, -0.9777, 7.705), (0.4281, 0.04482, 8.43), (0.4289, -1.133, 7.767), (0.4708, -0.9557, 8.703), (0.4105, -1.418, 8.001), (0.2245, -1.485, 8.323), (0.2173, -2.129, 7.807), (0.21, -2.433, 7.754), (0.2101, -2.466, 7.8), (0.1967, -2.307, 8.0), (0.3149, -1.402, 7.904), (1.103, 0.1422, 1.838), (0.4817, 0.9833, 2.219), (1.303, -0.463, 1.741), (0.4817, 1.143, 1.426), (0.596, 0.8284, 0.6687), (0.5957, 1.341, 0.6653), (0.6646, -0.6108, 0.0941), (0.8164, -0.6108, 0.09468), (0.6646, -0.6108, -0.01752), (0.8164, -0.6108, -0.01711), (0.9026, -0.9325, 0.109), (1.047, -0.9325, 0.1086), (0.8707, -0.9325, -0.007468), (1.147, -0.9325, -0.007764), (0.3979, -0.9325, -0.007767), (0.4979, -0.9325, 0.1086), (0.6101, -0.9325, 0.109), (0.6508, -0.9325, -0.00749), (0.7005, -0.9325, 0.1099), (0.8317, -0.9325, 0.1097), (0.6598, -0.9325, -0.006942), (0.8636, -0.9325, -0.00705), (0.9549, -1.329, 0.1261), (1.102, -1.329, 0.1261), (0.9058, -1.329, -1.017e-05), (1.102, -1.329, -1.017e-05), (0.4615, -1.329, -1.017e-05), (0.4615, -1.329, 0.126), (0.5665, -1.329, 0.1261), (0.6333, -1.329, -1.017e-05), (0.7149, -1.407, 0.1271), (0.8456, -1.407, 0.1271), (0.6481, -1.407, -1.017e-05), (0.8948, -1.407, -1.017e-05), (0.9556, -1.351, 0.1264), (1.103, -1.351, 0.1264), (0.9556, -1.351, -1.017e-05), (1.103, -1.351, -1.017e-05), (0.4604, -1.351, -1.017e-05), (0.4604, -1.351, 0.1264), (0.5652, -1.351, 0.1265), (0.5652, -1.351, -1.017e-05), (0.7149, -1.428, 0.1271), (0.8456, -1.428, 0.1271), (0.7149, -1.428, -1.017e-05), (0.8456, -1.428, -1.017e-05), (1.034, -1.589, 0.06353), (0.5054, -1.589, 0.06353), (0.7803, -1.667, 0.06353), (2.753, 0.09741, 4.574), (3.623, 0.2261, 3.412), (3.623, -0.3557, 3.412), (3.475, 0.2261, 3.284), (3.471, -0.3557, 3.284), (0.9963, 1.389, 0.2215), (1.146, 1.676, 0.2664), (0.2976, -1.485, 7.982), (0.2552, -1.484, 7.897), (0.2976, -1.479, 8.01), (0.2779, -1.565, 8.246), (0.2581, -1.162, 8.128), (0.1405, -2.159, 7.842), (0.1919, -1.263, 8.044), (0.1404, -2.092, 8.035), (0.1865, -1.21, 8.138), (0.9029, 1.465, 0.108), (1.127, 1.68, 0.2224), (0.4817, 0.8229, 5.697), (0.0, -0.3185, 0.7081), (0.0, -1.079, 1.959), (0.0, -1.729, 5.052), (0.0, 0.2291, 0.7682), (0.0, 0.8131, 5.052), (0.0, -1.106, 7.515), (0.0, -1.437, 6.984), (0.0, 0.154, 7.515), (0.0, -0.9777, 7.705), (0.0, 0.04482, 8.513), (9.172e-18, -1.133, 7.767), (5.228e-17, -0.9557, 8.786), (2.172e-17, -1.485, 8.323), (2.401e-17, -2.129, 7.807), (1.127e-17, -2.433, 7.754), (3.312e-18, -2.466, 7.8), (1.274e-19, -2.307, 8.0), (1.376e-17, -1.402, 7.849), (5.705e-17, 0.9907, 2.223), (5.705e-17, 1.139, 1.417), (0.0, 1.338, 0.6625), (0.0, 0.8285, 0.6686), (0.0, 1.674, 0.2624), (0.0, 1.389, 0.2215), (2.172e-17, -1.565, 8.246), (1.376e-17, -1.484, 7.842), (1.376e-17, -1.162, 8.128), (2.401e-17, -2.159, 7.842), (1.605e-17, -2.092, 8.035), (1.376e-17, -1.21, 8.138), (1.376e-17, -1.263, 8.044), (0.0, 1.678, 0.2179), (0.0, 1.465, 0.108), (0.0, 0.1629, 7.655), (0.4817, 0.1584, 7.706), (0.5215, 0.2372, 0.6339), (1.308, 0.2739, 5.697), (0.0, 0.8229, 5.697), (0.5265, -1.249, 8.302), (0.0, -1.743, 5.697), (0.3905, -1.22, 8.585), (5.228e-17, -1.213, 8.671), (-8.254e-18, -0.2856, 8.812), (0.8278, -0.8924, 7.515), (0.4817, 0.08938, 8.021), (0.4998, -0.2856, 8.729), (0.0, 0.09182, 7.993), (0.639, -1.043, 8.318), (0.6812, -0.997, 7.925), (0.573, -1.183, 7.954), (0.5485, -1.743, 5.697), (0.7801, -0.1347, 7.703), (0.8805, -0.1075, 7.515), (0.6588, -0.1812, 7.985), (0.6001, -0.1827, 8.447), (0.0, 0.3186, 7.073), (0.4817, 0.3186, 7.073), (-0.4817, 0.9231, 2.931), (-1.56, -0.5506, 2.931), (-0.6012, -1.327, 2.931), (-1.405, 0.3149, 2.931), (0.4817, 0.9236, 2.931), (1.265, -0.997, 2.931), (-4.083e-05, 0.9284, 2.931), (1.561, -0.5529, 2.931), (0.6013, -1.328, 2.931), (1.407, 0.3162, 2.931), (-4.083e-05, -1.328, 2.931), (-1.265, -0.9963, 2.931)], [], [(261, 262, 0, 1), (5, 2, 133, 32), (262, 328, 320, 0), (0, 320, 329, 3), (33, 35, 40, 36), (3, 329, 319, 56), (261, 1, 123, 264), (1, 3, 4), (265, 324, 318, 8), (8, 318, 321, 9), (5, 32, 6), (298, 121, 138, 316), (11, 10, 14, 15), (4, 7, 13, 12), (1, 4, 12, 10), (17, 15, 19, 21), (16, 17, 21, 20), (12, 13, 17, 16), (13, 11, 15, 17), (10, 12, 16, 14), (14, 16, 20, 18), (15, 14, 18, 19), (22, 24, 25, 23), (20, 21, 25, 24), (21, 19, 23, 25), (19, 18, 22, 23), (61, 27, 65, 64), (18, 60, 26), (22, 18, 26, 28), (24, 63, 29), (20, 24, 29, 27), (266, 30, 31, 267), (33, 31, 30, 127), (33, 127, 135, 35), (265, 8, 121, 298), (8, 9, 124, 121), (37, 36, 41, 42), (35, 124, 40), (32, 33, 36), (9, 6, 37, 39), (103, 38, 106, 104), (34, 135, 134, 122), (268, 34, 122, 294), (303, 129, 46, 272), (44, 137, 129), (113, 112, 51, 52), (272, 46, 126, 302), (110, 111, 49, 50), (110, 50, 115, 116), (285, 113, 52, 277), (125, 132, 47, 48), (54, 56, 319, 321), (56, 4, 3), (7, 57, 59, 58), (7, 54, 55, 57), (58, 59, 109, 108), (26, 60, 70, 69), (61, 63, 75, 73), (75, 74, 86, 87), (69, 70, 82, 81), (63, 61, 64, 66), (27, 29, 67, 65), (60, 62, 71, 70), (28, 26, 69, 68), (62, 28, 68, 71), (29, 63, 66, 67), (68, 69, 81, 80), (63, 62, 74, 75), (60, 61, 73, 72), (62, 60, 72, 74), (79, 78, 90, 91), (76, 77, 89, 88), (71, 68, 80, 83), (74, 72, 84, 86), (70, 71, 83, 82), (73, 75, 87, 85), (66, 64, 76, 78), (64, 65, 77, 76), (67, 66, 78, 79), (65, 67, 79, 77), (72, 73, 85, 84), (95, 92, 101), (98, 96, 102), (93, 94, 101), (99, 98, 102), (84, 85, 97, 96), (77, 79, 91, 89), (80, 81, 93, 92), (87, 86, 98, 99), (81, 82, 94, 93), (86, 84, 96, 98), (83, 80, 92, 95), (85, 87, 99, 97), (82, 83, 95, 94), (78, 76, 88, 90), (97, 99, 102), (94, 95, 101), (90, 88, 100), (88, 89, 100), (91, 90, 100), (96, 97, 102), (89, 91, 100), (92, 93, 101), (36, 40, 103, 41), (40, 39, 38, 103), (39, 37, 42, 38), (106, 107, 105, 104), (41, 103, 104, 105), (42, 41, 105, 107), (38, 42, 107, 106), (108, 109, 120, 119), (282, 58, 108, 284), (273, 48, 113, 285), (47, 53, 111, 110), (48, 47, 112, 113), (291, 116, 115, 288), (276, 51, 117, 289), (51, 112, 118, 117), (112, 47, 114, 118), (47, 110, 116, 114), (293, 119, 120, 292), (284, 108, 119, 293), (109, 283, 292, 120), (114, 287, 290, 118), (118, 290, 289, 117), (53, 278, 286, 111), (59, 281, 283, 109), (57, 280, 281, 59), (57, 55, 279, 280), (45, 271, 278, 53), (51, 276, 277, 52), (111, 286, 274, 49), (49, 274, 275, 50), (50, 275, 288, 115), (30, 266, 269, 43), (43, 269, 271, 45), (2, 263, 300, 133), (287, 114, 116, 291), (11, 13, 7, 123), (7, 4, 56, 54), (294, 122, 128, 307), (43, 127, 30), (121, 124, 35, 138), (40, 124, 9, 39), (11, 123, 1, 10), (58, 123, 7), (131, 130, 137, 136), (45, 132, 131, 43), (132, 125, 130, 131), (132, 45, 53, 47), (126, 125, 48), (302, 126, 48, 273), (46, 130, 125, 126), (43, 131, 136, 134), (270, 44, 129, 303), (307, 128, 44, 270), (32, 133, 31, 33), (133, 300, 267, 31), (129, 137, 130, 46), (134, 135, 127, 43), (136, 137, 44, 128), (134, 136, 128, 122), (138, 35, 135, 34), (316, 138, 34, 268), (6, 32, 36, 37), (261, 140, 139, 262), (144, 171, 311, 141), (262, 139, 326, 328), (139, 142, 323, 326), (172, 175, 179, 174), (142, 195, 325, 323), (261, 264, 296, 140), (140, 143, 142), (265, 147, 322, 324), (147, 148, 327, 322), (144, 145, 171), (298, 316, 317, 260), (150, 154, 153, 149), (143, 151, 152, 146), (140, 149, 151, 143), (156, 160, 158, 154), (155, 159, 160, 156), (151, 155, 156, 152), (152, 156, 154, 150), (149, 153, 155, 151), (153, 157, 159, 155), (154, 158, 157, 153), (161, 162, 164, 163), (159, 163, 164, 160), (160, 164, 162, 158), (158, 162, 161, 157), (200, 203, 204, 166), (157, 165, 199), (161, 167, 165, 157), (163, 168, 202), (159, 166, 168, 163), (266, 267, 170, 169), (172, 304, 169, 170), (172, 174, 313, 304), (265, 298, 260, 147), (147, 260, 297, 148), (176, 181, 180, 175), (174, 179, 297), (171, 175, 172), (148, 178, 176, 145), (242, 243, 245, 177), (173, 295, 312, 313), (268, 294, 295, 173), (303, 272, 185, 306), (183, 306, 315), (252, 191, 190, 251), (272, 302, 301, 185), (249, 189, 188, 250), (249, 255, 254, 189), (285, 277, 191, 252), (299, 187, 186, 310), (193, 327, 325, 195), (195, 142, 143), (146, 197, 198, 196), (146, 196, 194, 193), (197, 247, 248, 198), (165, 208, 209, 199), (200, 212, 214, 202), (214, 226, 225, 213), (208, 220, 221, 209), (202, 205, 203, 200), (166, 204, 206, 168), (199, 209, 210, 201), (167, 207, 208, 165), (201, 210, 207, 167), (168, 206, 205, 202), (207, 219, 220, 208), (202, 214, 213, 201), (199, 211, 212, 200), (201, 213, 211, 199), (218, 230, 229, 217), (215, 227, 228, 216), (210, 222, 219, 207), (213, 225, 223, 211), (209, 221, 222, 210), (212, 224, 226, 214), (205, 217, 215, 203), (203, 215, 216, 204), (206, 218, 217, 205), (204, 216, 218, 206), (211, 223, 224, 212), (234, 240, 231), (237, 241, 235), (232, 240, 233), (238, 241, 237), (223, 235, 236, 224), (216, 228, 230, 218), (219, 231, 232, 220), (226, 238, 237, 225), (220, 232, 233, 221), (225, 237, 235, 223), (222, 234, 231, 219), (224, 236, 238, 226), (221, 233, 234, 222), (217, 229, 227, 215), (236, 241, 238), (233, 240, 234), (229, 239, 227), (227, 239, 228), (230, 239, 229), (235, 241, 236), (228, 239, 230), (231, 240, 232), (175, 180, 242, 179), (179, 242, 177, 178), (178, 177, 181, 176), (245, 243, 244, 246), (180, 244, 243, 242), (181, 246, 244, 180), (177, 245, 246, 181), (247, 258, 259, 248), (282, 284, 247, 197), (273, 285, 252, 187), (186, 249, 250, 192), (187, 252, 251, 186), (291, 288, 254, 255), (276, 289, 256, 190), (190, 256, 257, 251), (251, 257, 253, 186), (186, 253, 255, 249), (293, 292, 259, 258), (284, 293, 258, 247), (248, 259, 292, 283), (253, 257, 290, 287), (257, 256, 289, 290), (192, 250, 286, 278), (198, 248, 283, 281), (196, 198, 281, 280), (196, 280, 279, 194), (184, 192, 278, 271), (190, 191, 277, 276), (250, 188, 274, 286), (188, 189, 275, 274), (189, 254, 288, 275), (169, 182, 269, 266), (182, 184, 271, 269), (141, 311, 300, 263), (287, 291, 255, 253), (150, 296, 146, 152), (146, 193, 195, 143), (294, 307, 305, 295), (182, 169, 304), (260, 317, 174, 297), (179, 178, 148, 297), (150, 149, 140, 296), (197, 146, 296), (309, 314, 315, 308), (184, 182, 309, 310), (310, 309, 308, 299), (310, 186, 192, 184), (301, 187, 299), (302, 273, 187, 301), (185, 301, 299, 308), (182, 312, 314, 309), (270, 303, 306, 183), (307, 270, 183, 305), (171, 172, 170, 311), (311, 170, 267, 300), (306, 185, 308, 315), (312, 182, 304, 313), (314, 305, 183, 315), (312, 295, 305, 314), (317, 173, 313, 174), (316, 268, 173, 317), (145, 176, 175, 171), (3, 1, 0), (142, 139, 140), (296, 264, 282, 197), (123, 58, 282, 264), (325, 327, 148, 145), (320, 328, 263, 2), (318, 324, 279, 55), (321, 319, 6, 9), (326, 323, 144, 141), (323, 325, 145, 144), (322, 327, 193, 194), (329, 320, 2, 5), (319, 329, 5, 6), (321, 318, 55, 54), (328, 326, 141, 263), (324, 322, 194, 279), (61, 20, 27), (60, 18, 20, 61), (199, 200, 159, 157), (159, 200, 166), (161, 201, 167), (202, 201, 161, 163), (63, 24, 22, 62), (62, 22, 28)])
_uv = me_cube.uv_layers.new(name='UVMap')
_uv.uv.foreach_set('vector', [0.4191, 0.02808, 0.4191, 0.1541, 0.3593, 0.157, 0.3623, 0.02996, 0.2831, 0.5312, 0.3602, 0.5312, 0.3582, 0.5938, 0.2779, 0.5938, 0.4191, 0.1541, 0.4191, 0.2785, 0.3596, 0.2785, 0.3593, 0.157, 0.3593, 0.157, 0.3596, 0.2785, 0.2763, 0.2785, 0.2727, 0.1502, 0.2188, 0.7075, 0.1406, 0.7074, 0.1406, 0.5938, 0.2188, 0.5925, 0.2727, 0.1502, 0.2763, 0.2785, 0.2052, 0.2785, 0.1928, 0.1414, 0.7656, 0.6094, 0.7189, 0.6094, 0.7188, 0.5469, 0.7656, 0.547, 0.3623, 0.02996, 0.2727, 0.1502, 0.1946, 0.02684, 0.0, 0.5312, 0.0, 0.2785, 0.04687, 0.2785, 0.04687, 0.5312, 0.04687, 0.5312, 0.04687, 0.2785, 0.1043, 0.2785, 0.1117, 0.5312, 0.2831, 0.5312, 0.2779, 0.5938, 0.2344, 0.5312, 0.0, 0.5938, 0.04687, 0.5938, 0.04687, 0.7071, 0.0, 0.7071, 0.5781, 0.3122, 0.5469, 0.3122, 0.5469, 0.2889, 0.5781, 0.2889, 0.7189, 0.6094, 0.7188, 0.5469, 0.7031, 0.5625, 0.7031, 0.5938, 0.6562, 0.6094, 0.7189, 0.6094, 0.7031, 0.5938, 0.6719, 0.5938, 0.6093, 0.2889, 0.5781, 0.2889, 0.5781, 0.2491, 0.6093, 0.2491, 0.6562, 0.2889, 0.6249, 0.2889, 0.6249, 0.2491, 0.6562, 0.2491, 0.6562, 0.3122, 0.6249, 0.3122, 0.6249, 0.2889, 0.6562, 0.2889, 0.6093, 0.3122, 0.5781, 0.3122, 0.5781, 0.2889, 0.6093, 0.2889, 0.5469, 0.3122, 0.5156, 0.3122, 0.5156, 0.2889, 0.5469, 0.2889, 0.5469, 0.2889, 0.5156, 0.2889, 0.5156, 0.2491, 0.5469, 0.2491, 0.5781, 0.2889, 0.5469, 0.2889, 0.5469, 0.2491, 0.5781, 0.2491, 0.6095, 0.1719, 0.6563, 0.1719, 0.6563, 0.203, 0.6095, 0.203, 0.4692, 0.1712, 0.4692, 0.2025, 0.4385, 0.2025, 0.4382, 0.1708, 0.6093, 0.2491, 0.5781, 0.2491, 0.5781, 0.2184, 0.6093, 0.2184, 0.5783, 0.2032, 0.5783, 0.172, 0.6092, 0.172, 0.6092, 0.2032, 0.4693, 0.125, 0.4535, 0.125, 0.4535, 0.09319, 0.4693, 0.09319, 0.5465, 0.2492, 0.5312, 0.2025, 0.5479, 0.2025, 0.6094, 0.1712, 0.5781, 0.1712, 0.5938, 0.125, 0.6094, 0.125, 0.6563, 0.1719, 0.6408, 0.125, 0.656, 0.125, 0.4691, 0.1712, 0.4377, 0.1712, 0.4377, 0.125, 0.4535, 0.125, 0.4191, 0.7637, 0.3711, 0.7637, 0.3586, 0.7012, 0.4191, 0.7011, 0.2188, 0.7075, 0.3586, 0.7012, 0.3149, 0.7614, 0.2502, 0.7613, 0.2188, 0.7075, 0.2502, 0.7613, 0.1562, 0.761, 0.1406, 0.7074, 0.0, 0.5312, 0.04687, 0.5312, 0.04687, 0.5938, 0.0, 0.5938, 0.04687, 0.5312, 0.1117, 0.5312, 0.113, 0.5938, 0.04687, 0.5938, 0.8906, 0.2656, 0.8584, 0.2981, 0.8584, 0.1719, 0.8906, 0.1719, 0.1406, 0.7074, 0.113, 0.5938, 0.1406, 0.5938, 0.2779, 0.5938, 0.2188, 0.7075, 0.2188, 0.5925, 0.1117, 0.5312, 0.2344, 0.5312, 0.2188, 0.5613, 0.1406, 0.5625, 0.7812, 0.1719, 0.75, 0.1719, 0.75, 0.04824, 0.7812, 0.04824, 0.0625, 0.7608, 0.1562, 0.761, 0.1562, 0.7848, 0.0625, 0.7848, 0.0, 0.7608, 0.04687, 0.7608, 0.04687, 0.7848, 0.0, 0.7848, 0.1562, 1.0, 0.1562, 0.9226, 0.2746, 0.9226, 0.2735, 1.0, 0.0625, 0.8863, 0.1562, 0.8758, 0.1562, 0.9226, 0.5312, 0.8418, 0.5312, 0.8151, 0.7033, 0.8151, 0.6562, 0.8418, 0.4187, 0.9287, 0.3275, 0.9274, 0.3279, 0.8935, 0.4156, 0.8929, 0.5312, 0.802, 0.5312, 0.7911, 0.6562, 0.7887, 0.7033, 0.802, 0.5469, 0.6688, 0.7033, 0.6688, 0.6562, 0.6821, 0.5312, 0.6821, 0.5312, 0.8693, 0.5312, 0.8418, 0.6562, 0.8418, 0.6562, 0.8672, 0.3208, 0.8526, 0.3103, 0.8102, 0.3468, 0.8173, 0.3753, 0.8462, 0.1163, 0.1518, 0.1928, 0.1414, 0.2052, 0.2785, 0.1043, 0.2785, 0.1928, 0.1414, 0.1946, 0.02684, 0.2727, 0.1502, 0.9812, 0.545, 0.875, 0.5462, 0.8906, 0.4531, 0.9207, 0.4641, 0.1372, 0.03347, 0.1163, 0.1518, 0.04687, 0.1651, 0.04687, 0.07777, 0.9688, 0.4531, 0.9375, 0.4531, 0.9375, 0.3594, 0.9695, 0.3601, 0.5938, 0.125, 0.5781, 0.125, 0.5781, 0.09375, 0.5938, 0.09375, 0.5162, 0.125, 0.5006, 0.125, 0.5006, 0.09375, 0.5162, 0.09375, 0.6408, 0.09375, 0.6249, 0.09375, 0.6249, 0.0463, 0.6408, 0.0463, 0.5938, 0.09375, 0.5781, 0.09375, 0.5781, 0.0463, 0.5938, 0.0463, 0.4846, 0.04854, 0.4693, 0.04854, 0.4693, 0.09319, 0.4846, 0.09319, 0.4535, 0.125, 0.4377, 0.125, 0.4377, 0.09319, 0.4535, 0.09319, 0.5781, 0.125, 0.5624, 0.125, 0.5626, 0.09375, 0.5781, 0.09375, 0.6094, 0.125, 0.5938, 0.125, 0.5938, 0.09375, 0.6094, 0.09375, 0.6249, 0.125, 0.6095, 0.125, 0.6095, 0.09375, 0.6249, 0.09375, 0.656, 0.125, 0.6408, 0.125, 0.6408, 0.09375, 0.6563, 0.09375, 0.6094, 0.09375, 0.5938, 0.09375, 0.5938, 0.0463, 0.6094, 0.0463, 0.6408, 0.125, 0.6249, 0.125, 0.6249, 0.09375, 0.6408, 0.09375, 0.531, 0.125, 0.5162, 0.125, 0.5162, 0.09375, 0.531, 0.09375, 0.5477, 0.125, 0.531, 0.125, 0.531, 0.09375, 0.5477, 0.09375, 0.6563, 0.0463, 0.6408, 0.0463, 0.6408, 0.04421, 0.6563, 0.04421, 0.4693, 0.04854, 0.4535, 0.04854, 0.4535, 0.04546, 0.4693, 0.04546, 0.6249, 0.09375, 0.6095, 0.09375, 0.6095, 0.0463, 0.6249, 0.0463, 0.5477, 0.09375, 0.531, 0.09375, 0.531, 0.0463, 0.5477, 0.0463, 0.5781, 0.09375, 0.5626, 0.09375, 0.5624, 0.0463, 0.5781, 0.0463, 0.5162, 0.09375, 0.5006, 0.09375, 0.5006, 0.0463, 0.5162, 0.0463, 0.4846, 0.09319, 0.4693, 0.09319, 0.4693, 0.125, 0.4846, 0.125, 0.4693, 0.09319, 0.4535, 0.09319, 0.4535, 0.04854, 0.4693, 0.04854, 0.6563, 0.09375, 0.6408, 0.09375, 0.6408, 0.0463, 0.6563, 0.0463, 0.4535, 0.09319, 0.4377, 0.09319, 0.4377, 0.04854, 0.4535, 0.04854, 0.531, 0.09375, 0.5162, 0.09375, 0.5162, 0.0463, 0.531, 0.0463, 0.6249, 0.04421, 0.6095, 0.04421, 0.6173, 0.01584, 0.5477, 0.04421, 0.531, 0.04421, 0.5394, 0.01562, 0.5938, 0.04421, 0.5781, 0.04421, 0.5868, 0.01562, 0.6408, 0.04421, 0.6249, 0.04421, 0.6334, 0.01578, 0.531, 0.0463, 0.5162, 0.0463, 0.5162, 0.04421, 0.531, 0.04421, 0.4535, 0.04854, 0.4377, 0.04854, 0.4377, 0.04546, 0.4535, 0.04546, 0.6094, 0.0463, 0.5938, 0.0463, 0.5938, 0.04421, 0.6094, 0.04421, 0.6408, 0.0463, 0.6249, 0.0463, 0.6249, 0.04421, 0.6408, 0.04421, 0.5938, 0.0463, 0.5781, 0.0463, 0.5781, 0.04421, 0.5938, 0.04421, 0.5477, 0.0463, 0.531, 0.0463, 0.531, 0.04421, 0.5477, 0.04421, 0.6249, 0.0463, 0.6095, 0.0463, 0.6095, 0.04421, 0.6249, 0.04421, 0.5162, 0.0463, 0.5006, 0.0463, 0.5006, 0.04421, 0.5162, 0.04421, 0.5781, 0.0463, 0.5624, 0.0463, 0.5624, 0.04421, 0.5781, 0.04421, 0.4846, 0.04854, 0.4693, 0.04854, 0.4693, 0.04546, 0.4846, 0.04546, 0.5162, 0.04421, 0.5006, 0.04421, 0.5091, 0.01562, 0.5781, 0.04421, 0.5624, 0.04421, 0.5702, 0.01562, 0.4846, 0.04546, 0.4693, 0.04546, 0.4765, 0.01562, 0.4693, 0.04546, 0.4535, 0.04546, 0.4614, 0.01562, 0.6563, 0.04421, 0.6408, 0.04421, 0.6492, 0.01561, 0.531, 0.04421, 0.5162, 0.04421, 0.5228, 0.01562, 0.4535, 0.04546, 0.4377, 0.04546, 0.4444, 0.01562, 0.6094, 0.04421, 0.5938, 0.04421, 0.602, 0.01562, 0.8584, 0.2981, 0.7812, 0.2975, 0.7812, 0.1719, 0.8584, 0.1719, 0.7812, 0.2975, 0.75, 0.2656, 0.75, 0.1719, 0.7812, 0.1719, 0.75, 0.2981, 0.6717, 0.2981, 0.6737, 0.1719, 0.75, 0.1719, 0.75, 0.04824, 0.6875, 0.04824, 0.6875, 0.03297, 0.75, 0.03297, 0.8584, 0.1719, 0.7812, 0.1719, 0.7812, 0.04824, 0.8441, 0.04824, 0.8906, 0.1719, 0.8584, 0.1719, 0.8584, 0.04824, 0.8918, 0.04824, 0.75, 0.1719, 0.6737, 0.1719, 0.6875, 0.04824, 0.75, 0.04824, 0.9695, 0.3601, 0.9375, 0.3594, 0.9375, 0.3438, 0.9697, 0.3429, 0.7656, 0.4526, 0.7031, 0.4531, 0.653, 0.3594, 0.7656, 0.3594, 0.5156, 0.8694, 0.5156, 0.8418, 0.5312, 0.8418, 0.5312, 0.8693, 0.5161, 0.8026, 0.5156, 0.7911, 0.5312, 0.7911, 0.5312, 0.802, 0.5156, 0.8418, 0.5156, 0.8151, 0.5312, 0.8151, 0.5312, 0.8418, 0.5312, 0.6954, 0.5312, 0.6821, 0.6562, 0.6821, 0.6562, 0.6954, 0.7033, 0.7088, 0.7033, 0.7357, 0.6562, 0.7221, 0.6562, 0.7088, 0.7033, 0.7357, 0.5469, 0.7352, 0.5312, 0.7221, 0.6562, 0.7221, 0.5469, 0.7352, 0.5312, 0.7487, 0.5156, 0.7355, 0.5312, 0.7221, 0.5312, 0.6555, 0.5469, 0.6688, 0.5312, 0.6821, 0.5156, 0.6688, 0.7812, 0.329, 0.9226, 0.329, 0.9375, 0.3438, 0.7812, 0.3428, 0.7656, 0.3594, 0.653, 0.3594, 0.671, 0.3435, 0.7656, 0.3435, 0.9375, 0.3594, 0.7812, 0.3589, 0.7812, 0.3428, 0.9375, 0.3438, 0.5156, 0.7355, 0.5156, 0.7088, 0.5312, 0.7088, 0.5312, 0.7221, 0.5312, 0.7221, 0.5312, 0.7088, 0.6562, 0.7088, 0.6562, 0.7221, 0.5156, 0.7911, 0.5156, 0.7616, 0.5312, 0.7616, 0.5312, 0.7911, 0.8906, 0.4531, 0.7812, 0.4526, 0.7812, 0.3589, 0.9375, 0.3594, 0.875, 0.5462, 0.7812, 0.5462, 0.7812, 0.4526, 0.8906, 0.4531, 0.04687, 0.07751, 0.04687, 0.164, 0.0, 0.1645, 0.0, 0.07682, 0.4538, 0.7962, 0.4543, 0.7616, 0.5156, 0.7616, 0.5156, 0.7911, 0.7033, 0.8418, 0.7033, 0.867, 0.6562, 0.8672, 0.6562, 0.8418, 0.5312, 0.7911, 0.5312, 0.7616, 0.6562, 0.7616, 0.6562, 0.7887, 0.6562, 0.7887, 0.6562, 0.7616, 0.7033, 0.7616, 0.7033, 0.7887, 0.7033, 0.6688, 0.7033, 0.6954, 0.6562, 0.6954, 0.6562, 0.6821, 0.3711, 0.7637, 0.4191, 0.7637, 0.4191, 0.7848, 0.3696, 0.7848, 0.4219, 0.8045, 0.4219, 0.7616, 0.4543, 0.7616, 0.4538, 0.7962, 0.3602, 0.5312, 0.4191, 0.5312, 0.4191, 0.5938, 0.3582, 0.5938, 0.5156, 0.6954, 0.5156, 0.6688, 0.5312, 0.6821, 0.5312, 0.6954, 0.6719, 0.5625, 0.7031, 0.5625, 0.7188, 0.5469, 0.6562, 0.5469, 0.1372, 0.03347, 0.1946, 0.02684, 0.1928, 0.1414, 0.1163, 0.1518, 0.0, 0.7848, 0.04687, 0.7848, 0.04687, 0.8233, 0.0, 0.8233, 0.2595, 0.7848, 0.2502, 0.7613, 0.3149, 0.7614, 0.04687, 0.5938, 0.113, 0.5938, 0.1406, 0.7074, 0.04687, 0.7071, 0.1406, 0.5938, 0.113, 0.5938, 0.1117, 0.5312, 0.1406, 0.5625, 0.6719, 0.5625, 0.6562, 0.5469, 0.6562, 0.6094, 0.6719, 0.5938, 0.7031, 0.4531, 0.6562, 0.5469, 0.7188, 0.5469, 0.262, 0.8117, 0.268, 0.86, 0.1562, 0.8758, 0.1562, 0.819, 0.3063, 0.7873, 0.3103, 0.8102, 0.262, 0.8117, 0.2595, 0.7848, 0.3103, 0.8102, 0.3208, 0.8526, 0.268, 0.86, 0.262, 0.8117, 0.3103, 0.8102, 0.3063, 0.7873, 0.3431, 0.803, 0.3468, 0.8173, 0.3274, 0.8936, 0.3208, 0.8526, 0.3753, 0.8462, 0.4156, 0.8929, 0.3279, 0.8935, 0.3766, 0.846, 0.4117, 0.8485, 0.2743, 0.9226, 0.268, 0.86, 0.3208, 0.8526, 0.3274, 0.8936, 0.2595, 0.7848, 0.262, 0.8117, 0.1562, 0.819, 0.1562, 0.7848, 0.0, 0.8863, 0.04687, 0.8863, 0.04687, 1.0, 0.0, 1.0, 0.0, 0.8233, 0.04687, 0.8233, 0.04687, 0.8863, 0.0, 0.8863, 0.2779, 0.5938, 0.3582, 0.5938, 0.3586, 0.7012, 0.2188, 0.7075, 0.3582, 0.5938, 0.4191, 0.5938, 0.4191, 0.7011, 0.3586, 0.7012, 0.1562, 0.9226, 0.1562, 0.8758, 0.268, 0.86, 0.2743, 0.9226, 0.1562, 0.7848, 0.1562, 0.761, 0.2502, 0.7613, 0.2595, 0.7848, 0.1562, 0.819, 0.1562, 0.8758, 0.0625, 0.8863, 0.0625, 0.8233, 0.1562, 0.7848, 0.1562, 0.819, 0.0625, 0.8233, 0.0625, 0.7848, 0.04687, 0.7071, 0.1406, 0.7074, 0.1562, 0.761, 0.0625, 0.7608, 0.0, 0.7071, 0.04687, 0.7071, 0.04687, 0.7608, 0.0, 0.7608, 0.2344, 0.5312, 0.2779, 0.5938, 0.2188, 0.5925, 0.2188, 0.5613, 0.4191, 0.02808, 0.3623, 0.02996, 0.3593, 0.157, 0.4191, 0.1541, 0.2831, 0.5312, 0.2779, 0.5938, 0.3582, 0.5938, 0.3602, 0.5312, 0.4191, 0.1541, 0.3593, 0.157, 0.3596, 0.2785, 0.4191, 0.2785, 0.3593, 0.157, 0.2727, 0.1502, 0.2764, 0.2785, 0.3596, 0.2785, 0.2188, 0.7075, 0.2188, 0.5925, 0.1406, 0.5938, 0.1406, 0.7074, 0.2727, 0.1502, 0.1928, 0.1414, 0.2055, 0.2785, 0.2764, 0.2785, 0.7656, 0.6094, 0.7656, 0.547, 0.7188, 0.5469, 0.7189, 0.6094, 0.3623, 0.02996, 0.1946, 0.02684, 0.2727, 0.1502, 0.0, 0.5312, 0.04687, 0.5312, 0.04687, 0.2785, 0.0, 0.2785, 0.04687, 0.5312, 0.1117, 0.5312, 0.1041, 0.2785, 0.04687, 0.2785, 0.2831, 0.5312, 0.2344, 0.5312, 0.2779, 0.5938, 0.0, 0.5938, 0.0, 0.7071, 0.04687, 0.7071, 0.04687, 0.5938, 0.5781, 0.3122, 0.5781, 0.2889, 0.5469, 0.2889, 0.5469, 0.3122, 0.7189, 0.6094, 0.7031, 0.5938, 0.7031, 0.5625, 0.7188, 0.5469, 0.6562, 0.6094, 0.6719, 0.5938, 0.7031, 0.5938, 0.7189, 0.6094, 0.6093, 0.2889, 0.6093, 0.2491, 0.5781, 0.2491, 0.5781, 0.2889, 0.6562, 0.2889, 0.6562, 0.2491, 0.6249, 0.2491, 0.6249, 0.2889, 0.6562, 0.3122, 0.6562, 0.2889, 0.6249, 0.2889, 0.6249, 0.3122, 0.6093, 0.3122, 0.6093, 0.2889, 0.5781, 0.2889, 0.5781, 0.3122, 0.5469, 0.3122, 0.5469, 0.2889, 0.5156, 0.2889, 0.5156, 0.3122, 0.5469, 0.2889, 0.5469, 0.2491, 0.5156, 0.2491, 0.5156, 0.2889, 0.5781, 0.2889, 0.5781, 0.2491, 0.5469, 0.2491, 0.5469, 0.2889, 0.6095, 0.1719, 0.6096, 0.2032, 0.6563, 0.2031, 0.6563, 0.1719, 0.4692, 0.1712, 0.4382, 0.1708, 0.4385, 0.2025, 0.4692, 0.2025, 0.6093, 0.2491, 0.6093, 0.2184, 0.5781, 0.2184, 0.5781, 0.2491, 0.5783, 0.2032, 0.6092, 0.2032, 0.6092, 0.172, 0.5783, 0.172, 0.4693, 0.125, 0.4693, 0.09319, 0.4535, 0.09319, 0.4535, 0.125, 0.5465, 0.2492, 0.5479, 0.2025, 0.5312, 0.2025, 0.6094, 0.1712, 0.6094, 0.125, 0.5938, 0.125, 0.5781, 0.1712, 0.6563, 0.1719, 0.656, 0.125, 0.6408, 0.125, 0.4691, 0.1712, 0.4535, 0.125, 0.4377, 0.125, 0.4377, 0.1712, 0.4191, 0.7637, 0.4191, 0.7011, 0.3586, 0.7012, 0.3711, 0.7637, 0.2188, 0.7075, 0.2502, 0.7613, 0.3149, 0.7614, 0.3586, 0.7012, 0.2188, 0.7075, 0.1406, 0.7074, 0.1562, 0.761, 0.2502, 0.7613, 0.0, 0.5312, 0.0, 0.5938, 0.04687, 0.5938, 0.04687, 0.5312, 0.04687, 0.5312, 0.04687, 0.5938, 0.113, 0.5938, 0.1117, 0.5312, 0.8906, 0.2656, 0.8906, 0.1719, 0.8584, 0.1719, 0.8584, 0.2981, 0.1406, 0.7074, 0.1406, 0.5938, 0.113, 0.5938, 0.2779, 0.5938, 0.2188, 0.5925, 0.2188, 0.7075, 0.1117, 0.5312, 0.1406, 0.5625, 0.2188, 0.5613, 0.2344, 0.5312, 0.7812, 0.1719, 0.7812, 0.04824, 0.75, 0.04824, 0.75, 0.1719, 0.0625, 0.7608, 0.0625, 0.7848, 0.1562, 0.7848, 0.1562, 0.761, 0.0, 0.7608, 0.0, 0.7848, 0.04687, 0.7848, 0.04687, 0.7608, 0.1562, 1.0, 0.2735, 1.0, 0.2746, 0.9226, 0.1562, 0.9226, 0.0625, 0.8863, 0.1562, 0.9226, 0.1562, 0.8758, 0.5312, 0.8418, 0.6562, 0.8418, 0.7033, 0.8151, 0.5312, 0.8151, 0.4187, 0.9287, 0.4156, 0.8929, 0.3279, 0.8935, 0.3275, 0.9274, 0.5312, 0.802, 0.7033, 0.802, 0.6562, 0.7887, 0.5312, 0.7911, 0.5469, 0.6688, 0.5312, 0.6821, 0.6562, 0.6821, 0.7033, 0.6688, 0.5312, 0.8693, 0.6562, 0.8672, 0.6562, 0.8418, 0.5312, 0.8418, 0.3208, 0.8526, 0.3753, 0.8462, 0.3468, 0.8173, 0.3103, 0.8102, 0.1163, 0.1518, 0.1041, 0.2785, 0.2055, 0.2785, 0.1928, 0.1414, 0.1928, 0.1414, 0.2727, 0.1502, 0.1946, 0.02684, 0.9812, 0.545, 0.9207, 0.4641, 0.8906, 0.4531, 0.875, 0.5462, 0.1372, 0.03347, 0.04687, 0.07777, 0.04687, 0.1651, 0.1163, 0.1518, 0.9688, 0.4531, 0.9695, 0.3601, 0.9375, 0.3594, 0.9375, 0.4531, 0.5938, 0.125, 0.5938, 0.09375, 0.5781, 0.09375, 0.5781, 0.125, 0.5162, 0.125, 0.5162, 0.09375, 0.5006, 0.09375, 0.5006, 0.125, 0.6408, 0.09375, 0.6408, 0.0463, 0.6249, 0.0463, 0.6249, 0.09375, 0.5938, 0.09375, 0.5938, 0.0463, 0.5781, 0.0463, 0.5781, 0.09375, 0.4846, 0.04854, 0.4846, 0.09319, 0.4693, 0.09319, 0.4693, 0.04854, 0.4535, 0.125, 0.4535, 0.09319, 0.4377, 0.09319, 0.4377, 0.125, 0.5781, 0.125, 0.5781, 0.09375, 0.5626, 0.09375, 0.5624, 0.125, 0.6094, 0.125, 0.6094, 0.09375, 0.5938, 0.09375, 0.5938, 0.125, 0.6249, 0.125, 0.6249, 0.09375, 0.6095, 0.09375, 0.6095, 0.125, 0.656, 0.125, 0.6563, 0.09375, 0.6408, 0.09375, 0.6408, 0.125, 0.6094, 0.09375, 0.6094, 0.0463, 0.5938, 0.0463, 0.5938, 0.09375, 0.6408, 0.125, 0.6408, 0.09375, 0.6249, 0.09375, 0.6249, 0.125, 0.531, 0.125, 0.531, 0.09375, 0.5162, 0.09375, 0.5162, 0.125, 0.5477, 0.125, 0.5477, 0.09375, 0.531, 0.09375, 0.531, 0.125, 0.6563, 0.0463, 0.6563, 0.04421, 0.6408, 0.04421, 0.6408, 0.0463, 0.4693, 0.04854, 0.4693, 0.04546, 0.4535, 0.04546, 0.4535, 0.04854, 0.6249, 0.09375, 0.6249, 0.0463, 0.6095, 0.0463, 0.6095, 0.09375, 0.5477, 0.09375, 0.5477, 0.0463, 0.531, 0.0463, 0.531, 0.09375, 0.5781, 0.09375, 0.5781, 0.0463, 0.5624, 0.0463, 0.5626, 0.09375, 0.5162, 0.09375, 0.5162, 0.0463, 0.5006, 0.0463, 0.5006, 0.09375, 0.4846, 0.09319, 0.4846, 0.125, 0.4693, 0.125, 0.4693, 0.09319, 0.4693, 0.09319, 0.4693, 0.04854, 0.4535, 0.04854, 0.4535, 0.09319, 0.6563, 0.09375, 0.6563, 0.0463, 0.6408, 0.0463, 0.6408, 0.09375, 0.4535, 0.09319, 0.4535, 0.04854, 0.4377, 0.04854, 0.4377, 0.09319, 0.531, 0.09375, 0.531, 0.0463, 0.5162, 0.0463, 0.5162, 0.09375, 0.6249, 0.04421, 0.6174, 0.016, 0.6095, 0.04421, 0.5477, 0.04421, 0.5394, 0.01562, 0.531, 0.04421, 0.5938, 0.04421, 0.5868, 0.01562, 0.5781, 0.04421, 0.6408, 0.04421, 0.6334, 0.01578, 0.6249, 0.04421, 0.531, 0.0463, 0.531, 0.04421, 0.5162, 0.04421, 0.5162, 0.0463, 0.4535, 0.04854, 0.4535, 0.04546, 0.4377, 0.04546, 0.4377, 0.04854, 0.6094, 0.0463, 0.6094, 0.04421, 0.5938, 0.04421, 0.5938, 0.0463, 0.6408, 0.0463, 0.6408, 0.04421, 0.6249, 0.04421, 0.6249, 0.0463, 0.5938, 0.0463, 0.5938, 0.04421, 0.5781, 0.04421, 0.5781, 0.0463, 0.5477, 0.0463, 0.5477, 0.04421, 0.531, 0.04421, 0.531, 0.0463, 0.6249, 0.0463, 0.6249, 0.04421, 0.6095, 0.04421, 0.6095, 0.0463, 0.5162, 0.0463, 0.5162, 0.04421, 0.5006, 0.04421, 0.5006, 0.0463, 0.5781, 0.0463, 0.5781, 0.04421, 0.5624, 0.04421, 0.5624, 0.0463, 0.4846, 0.04854, 0.4846, 0.04546, 0.4693, 0.04546, 0.4693, 0.04854, 0.5162, 0.04421, 0.5091, 0.01562, 0.5006, 0.04421, 0.5781, 0.04421, 0.5702, 0.01562, 0.5624, 0.04421, 0.4846, 0.04546, 0.4765, 0.01562, 0.4693, 0.04546, 0.4693, 0.04546, 0.4614, 0.01562, 0.4535, 0.04546, 0.6563, 0.04421, 0.6493, 0.01577, 0.6408, 0.04421, 0.531, 0.04421, 0.5228, 0.01562, 0.5162, 0.04421, 0.4535, 0.04546, 0.4444, 0.01562, 0.4377, 0.04546, 0.6094, 0.04421, 0.602, 0.01562, 0.5938, 0.04421, 0.8584, 0.2981, 0.8584, 0.1719, 0.7812, 0.1719, 0.7812, 0.2975, 0.7812, 0.2975, 0.7812, 0.1719, 0.75, 0.1719, 0.75, 0.2656, 0.75, 0.2981, 0.75, 0.1719, 0.6737, 0.1719, 0.6717, 0.2981, 0.75, 0.04824, 0.75, 0.03297, 0.6875, 0.03297, 0.6875, 0.04824, 0.8584, 0.1719, 0.8441, 0.04824, 0.7812, 0.04824, 0.7812, 0.1719, 0.8906, 0.1719, 0.8918, 0.04824, 0.8584, 0.04824, 0.8584, 0.1719, 0.75, 0.1719, 0.75, 0.04824, 0.6875, 0.04824, 0.6737, 0.1719, 0.9695, 0.3601, 0.9697, 0.3429, 0.9375, 0.3438, 0.9375, 0.3594, 0.7656, 0.4526, 0.7656, 0.3594, 0.653, 0.3594, 0.7031, 0.4531, 0.5156, 0.8694, 0.5312, 0.8693, 0.5312, 0.8418, 0.5156, 0.8418, 0.5161, 0.8026, 0.5312, 0.802, 0.5312, 0.7911, 0.5156, 0.7911, 0.5156, 0.8418, 0.5312, 0.8418, 0.5312, 0.8151, 0.5156, 0.8151, 0.5312, 0.6954, 0.6562, 0.6954, 0.6562, 0.6821, 0.5312, 0.6821, 0.7033, 0.7088, 0.6562, 0.7088, 0.6562, 0.7221, 0.7033, 0.7357, 0.7033, 0.7357, 0.6562, 0.7221, 0.5312, 0.7221, 0.5469, 0.7352, 0.5469, 0.7352, 0.5312, 0.7221, 0.5156, 0.7353, 0.5312, 0.7487, 0.5312, 0.6555, 0.5156, 0.6688, 0.5312, 0.6821, 0.5469, 0.6688, 0.7812, 0.329, 0.7812, 0.3428, 0.9375, 0.3438, 0.9226, 0.329, 0.7656, 0.3594, 0.7656, 0.3435, 0.671, 0.3435, 0.653, 0.3594, 0.9375, 0.3594, 0.9375, 0.3438, 0.7812, 0.3428, 0.7812, 0.3589, 0.5156, 0.7353, 0.5312, 0.7221, 0.5312, 0.7088, 0.5156, 0.7088, 0.5312, 0.7221, 0.6562, 0.7221, 0.6562, 0.7088, 0.5312, 0.7088, 0.5156, 0.7911, 0.5312, 0.7911, 0.5312, 0.7616, 0.5156, 0.7616, 0.8906, 0.4531, 0.9375, 0.3594, 0.7812, 0.3589, 0.7812, 0.4526, 0.875, 0.5462, 0.8906, 0.4531, 0.7812, 0.4526, 0.7812, 0.5462, 0.04687, 0.07751, 0.0, 0.07682, 0.0, 0.1645, 0.04687, 0.164, 0.4538, 0.7962, 0.5156, 0.7911, 0.5156, 0.7616, 0.4543, 0.7616, 0.7033, 0.8418, 0.6562, 0.8418, 0.6562, 0.8672, 0.7033, 0.867, 0.5312, 0.7911, 0.6562, 0.7887, 0.6562, 0.7616, 0.5312, 0.7616, 0.6562, 0.7887, 0.7033, 0.7887, 0.7033, 0.7616, 0.6562, 0.7616, 0.7033, 0.6688, 0.6562, 0.6821, 0.6562, 0.6954, 0.7033, 0.6954, 0.3711, 0.7637, 0.3696, 0.7848, 0.4191, 0.7848, 0.4191, 0.7637, 0.4219, 0.8045, 0.4538, 0.7962, 0.4543, 0.7616, 0.4219, 0.7616, 0.3602, 0.5312, 0.3582, 0.5938, 0.4191, 0.5938, 0.4191, 0.5312, 0.5156, 0.6954, 0.5312, 0.6954, 0.5312, 0.6821, 0.5156, 0.6688, 0.6719, 0.5625, 0.6562, 0.5469, 0.7188, 0.5469, 0.7031, 0.5625, 0.1372, 0.03347, 0.1163, 0.1518, 0.1928, 0.1414, 0.1946, 0.02684, 0.0, 0.7848, 0.0, 0.8233, 0.04687, 0.8233, 0.04687, 0.7848, 0.2595, 0.7848, 0.3149, 0.7614, 0.2502, 0.7613, 0.04687, 0.5938, 0.04687, 0.7071, 0.1406, 0.7074, 0.113, 0.5938, 0.1406, 0.5938, 0.1406, 0.5625, 0.1117, 0.5312, 0.113, 0.5938, 0.6719, 0.5625, 0.6719, 0.5938, 0.6562, 0.6094, 0.6562, 0.5469, 0.7031, 0.4531, 0.7188, 0.5469, 0.6562, 0.5469, 0.262, 0.8117, 0.1562, 0.819, 0.1562, 0.8758, 0.268, 0.86, 0.3063, 0.7873, 0.2595, 0.7848, 0.262, 0.8117, 0.3103, 0.8102, 0.3103, 0.8102, 0.262, 0.8117, 0.268, 0.86, 0.3208, 0.8526, 0.3103, 0.8102, 0.3468, 0.8173, 0.3431, 0.803, 0.3063, 0.7873, 0.3274, 0.8936, 0.3753, 0.8462, 0.3208, 0.8526, 0.4156, 0.8929, 0.4117, 0.8485, 0.3766, 0.846, 0.3279, 0.8935, 0.2743, 0.9226, 0.3274, 0.8936, 0.3208, 0.8526, 0.268, 0.86, 0.2595, 0.7848, 0.1562, 0.7848, 0.1562, 0.819, 0.262, 0.8117, 0.0, 0.8863, 0.0, 1.0, 0.04687, 1.0, 0.04687, 0.8863, 0.0, 0.8233, 0.0, 0.8863, 0.04687, 0.8863, 0.04687, 0.8233, 0.2779, 0.5938, 0.2188, 0.7075, 0.3586, 0.7012, 0.3582, 0.5938, 0.3582, 0.5938, 0.3586, 0.7012, 0.4191, 0.7011, 0.4191, 0.5938, 0.1562, 0.9226, 0.2743, 0.9226, 0.268, 0.86, 0.1562, 0.8758, 0.1562, 0.7848, 0.2595, 0.7848, 0.2502, 0.7613, 0.1562, 0.761, 0.1562, 0.819, 0.0625, 0.8233, 0.0625, 0.8863, 0.1562, 0.8758, 0.1562, 0.7848, 0.0625, 0.7848, 0.0625, 0.8233, 0.1562, 0.819, 0.04687, 0.7071, 0.0625, 0.7608, 0.1562, 0.761, 0.1406, 0.7074, 0.0, 0.7071, 0.0, 0.7608, 0.04687, 0.7608, 0.04687, 0.7071, 0.2344, 0.5312, 0.2188, 0.5613, 0.2188, 0.5925, 0.2779, 0.5938, 0.2727, 0.1502, 0.3623, 0.02996, 0.3593, 0.157, 0.2727, 0.1502, 0.3593, 0.157, 0.3623, 0.02996, 0.7188, 0.5469, 0.7656, 0.547, 0.7656, 0.4526, 0.7031, 0.4531, 0.7188, 0.5469, 0.7031, 0.4531, 0.7656, 0.4526, 0.7656, 0.547, 0.2055, 0.2785, 0.1041, 0.2785, 0.1117, 0.5312, 0.2344, 0.5312, 0.3596, 0.2785, 0.4191, 0.2785, 0.4191, 0.5312, 0.3602, 0.5312, 0.04687, 0.2785, 0.0, 0.2785, 0.0, 0.1645, 0.04687, 0.164, 0.1043, 0.2785, 0.2052, 0.2785, 0.2344, 0.5312, 0.1117, 0.5312, 0.3596, 0.2785, 0.2764, 0.2785, 0.2831, 0.5312, 0.3602, 0.5312, 0.2764, 0.2785, 0.2055, 0.2785, 0.2344, 0.5312, 0.2831, 0.5312, 0.04687, 0.2785, 0.1041, 0.2785, 0.1163, 0.1518, 0.04687, 0.1651, 0.2763, 0.2785, 0.3596, 0.2785, 0.3602, 0.5312, 0.2831, 0.5312, 0.2052, 0.2785, 0.2763, 0.2785, 0.2831, 0.5312, 0.2344, 0.5312, 0.1043, 0.2785, 0.04687, 0.2785, 0.04687, 0.1651, 0.1163, 0.1518, 0.4191, 0.2785, 0.3596, 0.2785, 0.3602, 0.5312, 0.4191, 0.5312, 0.0, 0.2785, 0.04687, 0.2785, 0.04687, 0.164, 0.0, 0.1645, 0.5165, 0.2025, 0.5161, 0.2492, 0.5009, 0.2025, 0.5312, 0.2025, 0.5465, 0.2492, 0.5161, 0.2492, 0.5165, 0.2025, 0.5312, 0.2025, 0.5165, 0.2025, 0.5161, 0.2492, 0.5465, 0.2492, 0.5161, 0.2492, 0.5165, 0.2025, 0.5009, 0.2025, 0.6095, 0.1719, 0.6249, 0.125, 0.6095, 0.125, 0.6408, 0.125, 0.6249, 0.125, 0.6095, 0.1719, 0.6563, 0.1719, 0.6408, 0.125, 0.6563, 0.1719, 0.6095, 0.1719, 0.6249, 0.125, 0.6249, 0.125, 0.6095, 0.1719, 0.6095, 0.125])
me_cube.materials.append(mat_material_001)
me_cube.use_remesh_preserve_volume = False
me_cube.use_remesh_preserve_attributes = False
me_cube.use_mirror_vertex_groups = False
me_cube.update()

# ---- objects
ob_empty_height_kingpenguin_35inx10 = bpy.data.objects.new('Empty.Height.KingPenguin.35inX10', None)
ob_old = bpy.data.objects.new('old', me_cube_001)
ob_king_penguins_at_salisbury_plain__5724038519 = bpy.data.objects.new('King_Penguins_at_Salisbury_Plain_(5724038519)', me_king_penguins_at_salisbury_plain__5724038519)
ob_penguin = bpy.data.objects.new('Penguin', me_cube)
ob_lamp = bpy.data.objects.new('Lamp', light_lamp)
ob_camera = bpy.data.objects.new('Camera', cam_camera)

# ---- transforms, parenting, visibility, modifiers, constraints
ob_empty_height_kingpenguin_35inx10.location = (0.0, 0.0, 8.89)
ob_empty_height_kingpenguin_35inx10.lineart.crease_threshold = 0.0
ob_old.location = (0.0, 0.0, 0.0)
ob_old.lock_rotations_4d = False
ob_old.empty_display_type = 'ARROWS'
ob_old.lineart.crease_threshold = 0.0
_m = ob_old.modifiers.new('Subsurf', 'SUBSURF')
_m.uv_smooth = 'PRESERVE_CORNERS'
_m.quality = 2
_m.show_only_control_edges = False
ob_king_penguins_at_salisbury_plain__5724038519.location = (0.4651, -6.548e-07, 4.873)
ob_king_penguins_at_salisbury_plain__5724038519.rotation_euler = (1.571, -0.0, 3.142)
ob_king_penguins_at_salisbury_plain__5724038519.scale = (9.679, 9.679, 9.679)
ob_king_penguins_at_salisbury_plain__5724038519.lineart.crease_threshold = 0.0
ob_penguin.location = (0.0, 0.0, 0.0)
ob_penguin.lock_rotations_4d = False
ob_penguin.empty_display_type = 'ARROWS'
ob_penguin.show_only_shape_key = True
ob_penguin.lineart.crease_threshold = 0.0
_vg = ob_penguin.vertex_groups.new(name='beak-lower')
_m = ob_penguin.modifiers.new('Subsurf', 'SUBSURF')
_m.uv_smooth = 'PRESERVE_CORNERS'
_m.quality = 2
_m.show_only_control_edges = False
ob_lamp.location = (-1.605, -28.49, 15.07)
ob_lamp.rotation_euler = (-0.6287, -0.9956, 2.211)
ob_lamp.lock_rotations_4d = False
ob_lamp.empty_display_type = 'ARROWS'
ob_lamp.color = (0.0, 0.0, 0.0, 0.0)
ob_lamp.lineart.crease_threshold = 0.0
ob_camera.location = (8.774, 1.295, 5.898)
ob_camera.rotation_euler = (1.571, -0.7601, 1.571)
ob_camera.lock_rotations_4d = False
ob_camera.empty_display_type = 'ARROWS'
ob_camera.color = (0.0, 0.0, 0.0, 0.0)
ob_camera.display_type = 'WIRE'
ob_camera.lineart.crease_threshold = 0.0

# ---- collection membership
scene.collection.objects.link(ob_empty_height_kingpenguin_35inx10)
scene.collection.objects.link(ob_old)
scene.collection.objects.link(ob_king_penguins_at_salisbury_plain__5724038519)
col_collection_1.objects.link(ob_penguin)
col_collection_1.objects.link(ob_lamp)
col_collection_1.objects.link(ob_camera)

# ---- scene / render settings (as saved in the file)
scene.camera = ob_camera
scene.frame_start = 1; scene.frame_end = 250; scene.frame_set(1)
scene.render.engine = 'BLENDER_EEVEE_NEXT'
scene.render.resolution_percentage = 50
scene.render.dither_intensity = 0.0
scene.cycles.use_denoising = False
scene.cycles.samples = 128
scene.cycles.sampling_pattern = 'TABULATED_SOBOL'
scene.cycles.light_sampling_threshold = 0.0
scene.cycles.use_adaptive_sampling = False
scene.cycles.use_light_tree = False
scene.cycles.blur_glossy = 0.0
scene.cycles.sample_clamp_indirect = 0.0
scene.view_settings.view_transform = 'Standard'
bpy.context.view_layer.update()
